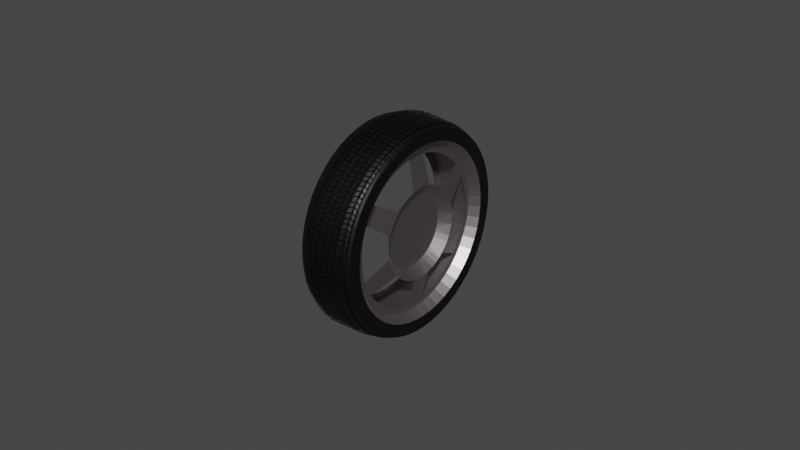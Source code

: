 # Source: wheel_1.blend  (saved by Blender 3.5.10; exported with 4.5.12 LTS)
import bpy
from mathutils import Matrix  # noqa: F401  (used for matrix-valued properties, if any)

bpy.ops.wm.read_factory_settings(use_empty=True)
scene = bpy.context.scene
scene.name = 'Scene'

# ---- collections
col_collection = bpy.data.collections.new('Collection'); scene.collection.children.link(col_collection)

# ---- materials (node trees are filled in below, after node groups)
mat_material = bpy.data.materials.new('Material')
mat_material.alpha_threshold = 0.0
mat_material.use_transparent_shadow = False
mat_material.roughness = 0.5
mat_material.line_color = (0.0, 0.0, 0.0, 1.0)
mat_material_001 = bpy.data.materials.new('Material.001')
mat_material_001.use_transparent_shadow = False

# ---- node groups
ng_auto_smooth = bpy.data.node_groups.new('Auto Smooth', 'GeometryNodeTree')
_s = ng_auto_smooth.interface.new_socket(name='Geometry', in_out='OUTPUT', socket_type='NodeSocketGeometry')
_s = ng_auto_smooth.interface.new_socket(name='Geometry', in_out='INPUT', socket_type='NodeSocketGeometry')
_s = ng_auto_smooth.interface.new_socket(name='Angle', in_out='INPUT', socket_type='NodeSocketFloat')
_s.subtype = 'ANGLE'
_s.min_value = 0.0
_s.max_value = 3.142
ng_auto_smooth.is_modifier = True
_N = ng_auto_smooth.nodes; _L = ng_auto_smooth.links
n0 = _N.new('NodeGroupOutput'); n0.name = 'Group Output'; n0.location = (480, -100)
n1 = _N.new('NodeGroupInput'); n1.name = 'Group Input'; n1.location = (-420, -300)
n2 = _N.new('NodeGroupInput'); n2.name = 'Group Input.001'; n2.location = (-60, -100)
n3 = _N.new('GeometryNodeSetShadeSmooth'); n3.name = 'Set Shade Smooth'; n3.location = (120, -100)
n3.domain = 'EDGE'
n4 = _N.new('GeometryNodeSetShadeSmooth'); n4.name = 'Set Shade Smooth.001'; n4.location = (300, -100)
n5 = _N.new('GeometryNodeInputMeshEdgeAngle'); n5.name = 'Edge Angle'; n5.location = (-420, -220)
n6 = _N.new('GeometryNodeInputEdgeSmooth'); n6.name = 'Is Edge Smooth'; n6.location = (-60, -160)
n7 = _N.new('GeometryNodeInputShadeSmooth'); n7.name = 'Is Face Smooth'; n7.location = (-240, -340)
n8 = _N.new('FunctionNodeBooleanMath'); n8.name = 'Boolean Math'; n8.location = (-60, -220)
n9 = _N.new('FunctionNodeCompare'); n9.name = 'Compare'; n9.location = (-240, -180)
n9.operation = 'LESS_EQUAL'
_L.new(n5.outputs[0], n9.inputs[0])
_L.new(n4.outputs[0], n0.inputs[0])
_L.new(n1.outputs[1], n9.inputs[1])
_L.new(n9.outputs[0], n8.inputs[0])
_L.new(n7.outputs[0], n8.inputs[1])
_L.new(n2.outputs[0], n3.inputs[0])
_L.new(n6.outputs[0], n3.inputs[1])
_L.new(n3.outputs[0], n4.inputs[0])
_L.new(n8.outputs[0], n3.inputs[2])
n0.is_active_output = True

# ---- material node trees
mat_material.use_nodes = True; mat_material.node_tree.nodes.clear()
_N = mat_material.node_tree.nodes; _L = mat_material.node_tree.links
n0 = _N.new('ShaderNodeOutputMaterial'); n0.name = 'Material Output'; n0.location = (300, 300)
n1 = _N.new('ShaderNodeBsdfPrincipled'); n1.name = 'Principled BSDF'; n1.location = (10, 300)
n1.distribution = 'GGX'
n1.subsurface_method = 'RANDOM_WALK_SKIN'
n1.inputs[0].default_value = (0.0, 0.0, 0.0, 1.0)
n1.inputs[3].default_value = 1.45
n1.inputs[27].default_value = (0.0, 0.0, 0.0, 1.0)
n1.inputs[28].default_value = 1.0
_L.new(n1.outputs[0], n0.inputs[0])
n0.is_active_output = True
mat_material_001.use_nodes = True; mat_material_001.node_tree.nodes.clear()
_N = mat_material_001.node_tree.nodes; _L = mat_material_001.node_tree.links
n0 = _N.new('ShaderNodeBsdfPrincipled'); n0.name = 'Principled BSDF'; n0.location = (10, 300)
n0.distribution = 'GGX'
n0.subsurface_method = 'RANDOM_WALK_SKIN'
n0.inputs[0].default_value = (0.4292, 0.3822, 0.3862, 1.0)
n0.inputs[1].default_value = 1.0
n0.inputs[2].default_value = 0.4457
n0.inputs[3].default_value = 1.45
n0.inputs[27].default_value = (0.0, 0.0, 0.0, 1.0)
n0.inputs[28].default_value = 1.0
n1 = _N.new('ShaderNodeOutputMaterial'); n1.name = 'Material Output'; n1.location = (300, 300)
_L.new(n0.outputs[0], n1.inputs[0])
n1.is_active_output = True

# ---- world
world_world = bpy.data.worlds.new('World'); scene.world = world_world
world_world.use_nodes = True; world_world.node_tree.nodes.clear()
_N = world_world.node_tree.nodes; _L = world_world.node_tree.links
n0 = _N.new('ShaderNodeOutputWorld'); n0.name = 'World Output'; n0.location = (300, 300)
n1 = _N.new('ShaderNodeBackground'); n1.name = 'Background'; n1.location = (10, 300)
n1.inputs[0].default_value = (0.05088, 0.05088, 0.05088, 1.0)
_L.new(n1.outputs[0], n0.inputs[0])
n0.is_active_output = True
world_world.color = (0.05088, 0.05088, 0.05088)
world_world.use_sun_shadow = False
world_world.sun_shadow_jitter_overblur = 0.0

# ---- meshes
me_cube = bpy.data.meshes.new('Cube')
me_cube.from_pydata([(2.788, 0.4424, 0.9611), (2.788, 0.08557, 0.9611), (0.09158, 0.08557, 1.0), (0.09158, 0.4424, 1.0), (0.6885, 0.1546, 1.0), (0.8406, 0.1546, 1.0), (0.8406, -0.2016, 1.0), (0.6885, -0.2016, 1.0), (2.038, 0.1546, 0.99), (2.188, 0.1546, 0.9859), (2.188, -0.2016, 0.9859), (2.038, -0.2016, 0.99), (1.639, 0.2904, 1.0), (1.24, 0.2904, 1.0), (1.24, -0.06585, 1.0), (1.639, -0.06585, 1.0), (1.506, 0.2904, 1.0), (1.373, 0.2904, 1.0), (1.373, -0.06585, 1.0), (1.506, -0.06585, 1.0)], [], [(13, 5, 6, 14), (4, 7, 2, 3), (0, 1, 10, 9), (8, 12, 15, 11), (17, 13, 14, 18), (12, 16, 19, 15)])
_uv = me_cube.uv_layers.new(name='UVMap')
_uv.uv.foreach_set('vector', [0.6968, 0.5, 0.7153, 0.5, 0.7153, 0.75, 0.6968, 0.75, 0.7223, 0.5, 0.7223, 0.75, 0.75, 0.75, 0.75, 0.5, 0.625, 0.5, 0.625, 0.75, 0.6528, 0.75, 0.6528, 0.5, 0.6598, 0.5, 0.6783, 0.5, 0.6783, 0.75, 0.6598, 0.75, 0.6906, 0.5, 0.6968, 0.5, 0.6968, 0.75, 0.6906, 0.75, 0.6783, 0.5, 0.6844, 0.5, 0.6844, 0.75, 0.6783, 0.75])
me_cube.materials.append(mat_material)
me_cube.use_mirror_vertex_groups = False
me_cube.update()
me_cube.normals_split_custom_set([tuple(v) for v in zip(*[iter([-1.048e-07, 0.0, 1.0, -1.048e-07, 0.0, 1.0, -1.048e-07, 0.0, 1.0, -1.048e-07, 0.0, 1.0, 0.0, 0.0, -1.0, 0.0, 0.0, -1.0, 0.0, 0.0, -1.0, 0.0, 0.0, -1.0, -0.04139, 0.0, -0.9991, -0.04139, 0.0, -0.9991, -0.04139, 0.0, -0.9991, -0.04139, 0.0, -0.9991, 0.02505, 0.0, 0.9997, 0.02505, 0.0, 0.9997, 0.02505, 0.0, 0.9997, 0.02505, 0.0, 0.9997, 0.0, 0.0, 1.0, 0.0, 0.0, 1.0, 0.0, 0.0, 1.0, 0.0, 0.0, 1.0, 0.0, 0.0, 1.0, 0.0, 0.0, 1.0, 0.0, 0.0, 1.0, 0.0, 0.0, 1.0])] * 3)])
me_circle = bpy.data.meshes.new('Circle')
me_circle.from_pydata([(0.05925, 0.9983, 0.32), (-0.06633, 0.9979, 0.32), (-0.1909, 0.9817, 0.32), (-0.3124, 0.9501, 0.32), (-0.429, 0.9035, 0.32), (-0.5389, 0.8426, 0.32), (-0.6402, 0.7685, 0.32), (-0.7315, 0.6822, 0.32), (-0.8112, 0.5852, 0.32), (-0.8781, 0.4789, 0.32), (-0.9312, 0.3651, 0.32), (-0.9696, 0.2455, 0.32), (-0.9927, 0.1221, 0.32), (-1.0, -0.003255, 0.32), (-0.9919, -0.1286, 0.32), (-0.968, -0.2518, 0.32), (-0.9287, -0.3711, 0.32), (-0.8749, -0.4846, 0.32), (-0.8073, -0.5904, 0.32), (-0.7269, -0.6869, 0.32), (-0.635, -0.7726, 0.32), (-0.5332, -0.846, 0.32), (-0.423, -0.9062, 0.32), (-0.306, -0.952, 0.32), (-0.1843, -0.9828, 0.32), (-0.05966, -0.9981, 0.32), (0.06592, -0.9977, 0.32), (0.1905, -0.9816, 0.32), (0.312, -0.9499, 0.32), (0.4286, -0.9033, 0.32), (0.5384, -0.8424, 0.32), (0.6398, -0.7683, 0.32), (0.731, -0.682, 0.32), (0.8108, -0.585, 0.32), (0.8777, -0.4787, 0.32), (0.9308, -0.3649, 0.32), (0.9692, -0.2454, 0.32), (0.9923, -0.1219, 0.32), (0.9998, 0.003436, 0.32), (0.9915, 0.1287, 0.32), (0.9675, 0.252, 0.32), (0.9283, 0.3713, 0.32), (0.8745, 0.4848, 0.32), (0.8068, 0.5906, 0.32), (0.7265, 0.6871, 0.32), (0.6346, 0.7727, 0.32), (0.5328, 0.8462, 0.32), (0.4225, 0.9063, 0.32), (0.3056, 0.9522, 0.32), (0.1839, 0.983, 0.32), (0.0579, 0.9279, 0.2089), (-0.05796, 0.9275, 0.2089), (-0.1729, 0.9126, 0.2089), (-0.285, 0.8834, 0.2089), (-0.3926, 0.8404, 0.2089), (-0.4939, 0.7842, 0.2089), (-0.5874, 0.7158, 0.2089), (-0.6716, 0.6362, 0.2089), (-0.7452, 0.5467, 0.2089), (-0.8069, 0.4487, 0.2089), (-0.8559, 0.3437, 0.2089), (-0.8913, 0.2333, 0.2089), (-0.9127, 0.1195, 0.2089), (-0.9195, 0.003809, 0.2089), (-0.9119, -0.1118, 0.2089), (-0.8898, -0.2255, 0.2089), (-0.8536, -0.3356, 0.2089), (-0.8039, -0.4403, 0.2089), (-0.7415, -0.5379, 0.2089), (-0.6674, -0.6269, 0.2089), (-0.5827, -0.7059, 0.2089), (-0.4887, -0.7737, 0.2089), (-0.387, -0.8292, 0.2089), (-0.2791, -0.8715, 0.2089), (-0.1668, -0.8999, 0.2089), (-0.0518, -0.9141, 0.2089), (0.06406, -0.9137, 0.2089), (0.179, -0.8988, 0.2089), (0.2911, -0.8696, 0.2089), (0.3987, -0.8266, 0.2089), (0.5, -0.7704, 0.2089), (0.5935, -0.702, 0.2089), (0.6777, -0.6224, 0.2089), (0.7513, -0.5329, 0.2089), (0.813, -0.4349, 0.2089), (0.862, -0.3299, 0.2089), (0.8974, -0.2196, 0.2089), (0.9188, -0.1057, 0.2089), (0.9256, 0.009981, 0.2089), (0.918, 0.1256, 0.2089), (0.8959, 0.2393, 0.2089), (0.8597, 0.3494, 0.2089), (0.81, 0.4541, 0.2089), (0.7476, 0.5517, 0.2089), (0.6735, 0.6407, 0.2089), (0.5888, 0.7197, 0.2089), (0.4948, 0.7875, 0.2089), (0.3931, 0.843, 0.2089), (0.2852, 0.8853, 0.2089), (0.1729, 0.9137, 0.2089), (0.05366, 0.8567, 0.2089), (-0.05325, 0.8564, 0.2089), (-0.1593, 0.8426, 0.2089), (-0.2627, 0.8157, 0.2089), (-0.362, 0.776, 0.2089), (-0.4555, 0.7242, 0.2089), (-0.5418, 0.661, 0.2089), (-0.6195, 0.5876, 0.2089), (-0.6874, 0.505, 0.2089), (-0.7444, 0.4145, 0.2089), (-0.7896, 0.3176, 0.2089), (-0.8223, 0.2159, 0.2089), (-0.8419, 0.1108, 0.2089), (-0.8483, 0.004047, 0.2089), (-0.8412, -0.1026, 0.2089), (-0.8208, -0.2076, 0.2089), (-0.7875, -0.3092, 0.2089), (-0.7416, -0.4057, 0.2089), (-0.684, -0.4958, 0.2089), (-0.6156, -0.578, 0.2089), (-0.5374, -0.6509, 0.2089), (-0.4507, -0.7134, 0.2089), (-0.3569, -0.7646, 0.2089), (-0.2573, -0.8037, 0.2089), (-0.1537, -0.8299, 0.2089), (-0.04757, -0.8429, 0.2089), (0.05934, -0.8426, 0.2089), (0.1654, -0.8288, 0.2089), (0.2688, -0.8019, 0.2089), (0.3681, -0.7622, 0.2089), (0.4616, -0.7104, 0.2089), (0.5479, -0.6473, 0.2089), (0.6256, -0.5738, 0.2089), (0.6935, -0.4912, 0.2089), (0.7505, -0.4007, 0.2089), (0.7956, -0.3039, 0.2089), (0.8283, -0.2021, 0.2089), (0.848, -0.09698, 0.2089), (0.8544, 0.009743, 0.2089), (0.8473, 0.1164, 0.2089), (0.8269, 0.2214, 0.2089), (0.7936, 0.3229, 0.2089), (0.7477, 0.4195, 0.2089), (0.6901, 0.5096, 0.2089), (0.6217, 0.5918, 0.2089), (0.5435, 0.6647, 0.2089), (0.4568, 0.7272, 0.2089), (0.363, 0.7784, 0.2089), (0.2634, 0.8174, 0.2089), (0.1598, 0.8437, 0.2089), (0.031, 0.524, 0.2901), (-0.03491, 0.5238, 0.2901), (-0.1003, 0.5153, 0.2901), (-0.164, 0.4987, 0.2901), (-0.2252, 0.4742, 0.2901), (-0.2829, 0.4423, 0.2901), (-0.3361, 0.4033, 0.2901), (-0.384, 0.3581, 0.2901), (-0.4258, 0.3071, 0.2901), (-0.4609, 0.2514, 0.2901), (-0.4888, 0.1917, 0.2901), (-0.509, 0.1289, 0.2901), (-0.5211, 0.06412, 0.2901), (-0.525, -0.001665, 0.2901), (-0.5207, -0.06743, 0.2901), (-0.5081, -0.1321, 0.2901), (-0.4875, -0.1947, 0.2901), (-0.4593, -0.2543, 0.2901), (-0.4238, -0.3098, 0.2901), (-0.3816, -0.3604, 0.2901), (-0.3334, -0.4054, 0.2901), (-0.2799, -0.444, 0.2901), (-0.2221, -0.4755, 0.2901), (-0.1607, -0.4996, 0.2901), (-0.09682, -0.5157, 0.2901), (-0.03141, -0.5238, 0.2901), (0.0345, -0.5236, 0.2901), (0.09986, -0.5151, 0.2901), (0.1636, -0.4985, 0.2901), (0.2248, -0.474, 0.2901), (0.2825, -0.4421, 0.2901), (0.3357, -0.4032, 0.2901), (0.3836, -0.3579, 0.2901), (0.4254, -0.307, 0.2901), (0.4605, -0.2512, 0.2901), (0.4884, -0.1915, 0.2901), (0.5086, -0.1287, 0.2901), (0.5207, -0.06394, 0.2901), (0.5246, 0.001846, 0.2901), (0.5202, 0.06761, 0.2901), (0.5077, 0.1323, 0.2901), (0.4871, 0.1949, 0.2901), (0.4588, 0.2545, 0.2901), (0.4233, 0.31, 0.2901), (0.3812, 0.3606, 0.2901), (0.333, 0.4056, 0.2901), (0.2795, 0.4441, 0.2901), (0.2217, 0.4757, 0.2901), (0.1603, 0.4998, 0.2901), (0.09641, 0.5159, 0.2901), (0.02313, 0.4133, 0.1811), (-0.02885, 0.413, 0.1811), (-0.08038, 0.4061, 0.1811), (-0.1306, 0.3928, 0.1811), (-0.1788, 0.3733, 0.1811), (-0.2242, 0.348, 0.1811), (-0.2661, 0.3171, 0.1811), (-0.3037, 0.2813, 0.1811), (-0.3366, 0.241, 0.1811), (-0.3641, 0.1969, 0.1811), (-0.3859, 0.1497, 0.1811), (-0.4017, 0.1002, 0.1811), (-0.411, 0.04904, 0.1811), (-0.4139, -0.002868, 0.1811), (-0.4103, -0.05473, 0.1811), (-0.4002, -0.1057, 0.1811), (-0.3838, -0.1551, 0.1811), (-0.3614, -0.2019, 0.1811), (-0.3332, -0.2456, 0.1811), (-0.2998, -0.2855, 0.1811), (-0.2617, -0.3208, 0.1811), (-0.2194, -0.351, 0.1811), (-0.1737, -0.3758, 0.1811), (-0.1252, -0.3946, 0.1811), (-0.07475, -0.4072, 0.1811), (-0.02313, -0.4133, 0.1811), (0.02885, -0.413, 0.1811), (0.08038, -0.4061, 0.1811), (0.1306, -0.3928, 0.1811), (0.1788, -0.3733, 0.1811), (0.2242, -0.348, 0.1811), (0.2661, -0.3171, 0.1811), (0.3037, -0.2813, 0.1811), (0.3366, -0.241, 0.1811), (0.3641, -0.1969, 0.1811), (0.3859, -0.1497, 0.1811), (0.4017, -0.1002, 0.1811), (0.411, -0.04904, 0.1811), (0.4139, 0.002868, 0.1811), (0.4103, 0.05473, 0.1811), (0.4002, 0.1057, 0.1811), (0.3838, 0.1551, 0.1811), (0.3614, 0.2019, 0.1811), (0.3332, 0.2456, 0.1811), (0.2998, 0.2855, 0.1811), (0.2617, 0.3208, 0.1811), (0.2194, 0.351, 0.1811), (0.1737, 0.3758, 0.1811), (0.1252, 0.3946, 0.1811), (0.07475, 0.4072, 0.1811), (0.05925, 0.9983, -0.3173), (-0.06633, 0.9979, -0.3173), (-0.1909, 0.9817, -0.3173), (-0.3124, 0.9501, -0.3173), (-0.429, 0.9035, -0.3173), (-0.5389, 0.8426, -0.3173), (-0.6402, 0.7685, -0.3173), (-0.7315, 0.6822, -0.3173), (-0.8112, 0.5852, -0.3173), (-0.8781, 0.4789, -0.3173), (-0.9312, 0.3651, -0.3173), (-0.9696, 0.2455, -0.3173), (-0.9927, 0.1221, -0.3173), (-1.0, -0.003255, -0.3173), (-0.9919, -0.1286, -0.3173), (-0.968, -0.2518, -0.3173), (-0.9287, -0.3711, -0.3173), (-0.8749, -0.4846, -0.3173), (-0.8073, -0.5904, -0.3173), (-0.7269, -0.6869, -0.3173), (-0.635, -0.7726, -0.3173), (-0.5332, -0.846, -0.3173), (-0.423, -0.9062, -0.3173), (-0.306, -0.952, -0.3173), (-0.1843, -0.9828, -0.3173), (-0.05966, -0.9981, -0.3173), (0.06592, -0.9977, -0.3173), (0.1905, -0.9816, -0.3173), (0.312, -0.9499, -0.3173), (0.4286, -0.9033, -0.3173), (0.5384, -0.8424, -0.3173), (0.6398, -0.7683, -0.3173), (0.731, -0.682, -0.3173), (0.8108, -0.585, -0.3173), (0.8777, -0.4787, -0.3173), (0.9308, -0.3649, -0.3173), (0.9692, -0.2454, -0.3173), (0.9923, -0.1219, -0.3173), (0.9998, 0.003436, -0.3173), (0.9915, 0.1287, -0.3173), (0.9675, 0.252, -0.3173), (0.9283, 0.3713, -0.3173), (0.8745, 0.4848, -0.3173), (0.8068, 0.5906, -0.3173), (0.7265, 0.6871, -0.3173), (0.6346, 0.7727, -0.3173), (0.5328, 0.8462, -0.3173), (0.4225, 0.9063, -0.3173), (0.3056, 0.9522, -0.3173), (0.1839, 0.983, -0.3173), (0.0579, 0.9279, -0.2063), (-0.05796, 0.9275, -0.2063), (-0.1729, 0.9126, -0.2063), (-0.285, 0.8834, -0.2063), (-0.3926, 0.8404, -0.2063), (-0.4939, 0.7842, -0.2063), (-0.5874, 0.7158, -0.2063), (-0.6716, 0.6362, -0.2063), (-0.7452, 0.5467, -0.2063), (-0.8069, 0.4487, -0.2063), (-0.8559, 0.3437, -0.2063), (-0.8913, 0.2333, -0.2063), (-0.9127, 0.1195, -0.2063), (-0.9195, 0.003809, -0.2063), (-0.9119, -0.1118, -0.2063), (-0.8898, -0.2255, -0.2063), (-0.8536, -0.3356, -0.2063), (-0.8039, -0.4403, -0.2063), (-0.7415, -0.5379, -0.2063), (-0.6674, -0.6269, -0.2063), (-0.5827, -0.7059, -0.2063), (-0.4887, -0.7737, -0.2063), (-0.387, -0.8292, -0.2063), (-0.2791, -0.8715, -0.2063), (-0.1668, -0.8999, -0.2063), (-0.0518, -0.9141, -0.2063), (0.06406, -0.9137, -0.2063), (0.179, -0.8988, -0.2063), (0.2911, -0.8696, -0.2063), (0.3987, -0.8266, -0.2063), (0.5, -0.7704, -0.2063), (0.5935, -0.702, -0.2063), (0.6777, -0.6224, -0.2063), (0.7513, -0.5329, -0.2063), (0.813, -0.4349, -0.2063), (0.862, -0.3299, -0.2063), (0.8974, -0.2196, -0.2063), (0.9188, -0.1057, -0.2063), (0.9256, 0.009981, -0.2063), (0.918, 0.1256, -0.2063), (0.8959, 0.2393, -0.2063), (0.8597, 0.3494, -0.2063), (0.81, 0.4541, -0.2063), (0.7476, 0.5517, -0.2063), (0.6735, 0.6407, -0.2063), (0.5888, 0.7197, -0.2063), (0.4948, 0.7875, -0.2063), (0.3931, 0.843, -0.2063), (0.2852, 0.8853, -0.2063), (0.1729, 0.9137, -0.2063), (0.05366, 0.8567, -0.2063), (-0.05325, 0.8564, -0.2063), (-0.1593, 0.8426, -0.2063), (-0.2627, 0.8157, -0.2063), (-0.362, 0.776, -0.2063), (-0.4555, 0.7242, -0.2063), (-0.5418, 0.661, -0.2063), (-0.6195, 0.5876, -0.2063), (-0.6874, 0.505, -0.2063), (-0.7444, 0.4145, -0.2063), (-0.7896, 0.3176, -0.2063), (-0.8223, 0.2159, -0.2063), (-0.8419, 0.1108, -0.2063), (-0.8483, 0.004047, -0.2063), (-0.8412, -0.1026, -0.2063), (-0.8208, -0.2076, -0.2063), (-0.7875, -0.3092, -0.2063), (-0.7416, -0.4057, -0.2063), (-0.684, -0.4958, -0.2063), (-0.6156, -0.578, -0.2063), (-0.5374, -0.6509, -0.2063), (-0.4507, -0.7134, -0.2063), (-0.3569, -0.7646, -0.2063), (-0.2573, -0.8037, -0.2063), (-0.1537, -0.8299, -0.2063), (-0.04757, -0.8429, -0.2063), (0.05934, -0.8426, -0.2063), (0.1654, -0.8288, -0.2063), (0.2688, -0.8019, -0.2063), (0.3681, -0.7622, -0.2063), (0.4616, -0.7104, -0.2063), (0.5479, -0.6473, -0.2063), (0.6256, -0.5738, -0.2063), (0.6935, -0.4912, -0.2063), (0.7505, -0.4007, -0.2063), (0.7956, -0.3039, -0.2063), (0.8283, -0.2021, -0.2063), (0.848, -0.09698, -0.2063), (0.8544, 0.009743, -0.2063), (0.8473, 0.1164, -0.2063), (0.8269, 0.2214, -0.2063), (0.7936, 0.3229, -0.2063), (0.7477, 0.4195, -0.2063), (0.6901, 0.5096, -0.2063), (0.6217, 0.5918, -0.2063), (0.5435, 0.6647, -0.2063), (0.4568, 0.7272, -0.2063), (0.363, 0.7784, -0.2063), (0.2634, 0.8174, -0.2063), (0.1598, 0.8437, -0.2063)], [], [(13, 63, 62, 12), (40, 90, 89, 39), (27, 77, 76, 26), (14, 64, 63, 13), (41, 91, 90, 40), (1, 51, 50, 0), (28, 78, 77, 27), (15, 65, 64, 14), (42, 92, 91, 41), (2, 52, 51, 1), (29, 79, 78, 28), (16, 66, 65, 15), (43, 93, 92, 42), (3, 53, 52, 2), (30, 80, 79, 29), (17, 67, 66, 16), (44, 94, 93, 43), (4, 54, 53, 3), (31, 81, 80, 30), (18, 68, 67, 17), (45, 95, 94, 44), (5, 55, 54, 4), (32, 82, 81, 31), (19, 69, 68, 18), (46, 96, 95, 45), (6, 56, 55, 5), (33, 83, 82, 32), (20, 70, 69, 19), (47, 97, 96, 46), (7, 57, 56, 6), (34, 84, 83, 33), (21, 71, 70, 20), (48, 98, 97, 47), (8, 58, 57, 7), (35, 85, 84, 34), (22, 72, 71, 21), (49, 99, 98, 48), (9, 59, 58, 8), (36, 86, 85, 35), (23, 73, 72, 22), (0, 50, 99, 49), (10, 60, 59, 9), (37, 87, 86, 36), (24, 74, 73, 23), (11, 61, 60, 10), (38, 88, 87, 37), (25, 75, 74, 24), (12, 62, 61, 11), (39, 89, 88, 38), (26, 76, 75, 25), (80, 130, 129, 79), (67, 117, 116, 66), (94, 144, 143, 93), (54, 104, 103, 53), (81, 131, 130, 80), (68, 118, 117, 67), (95, 145, 144, 94), (55, 105, 104, 54), (82, 132, 131, 81), (69, 119, 118, 68), (96, 146, 145, 95), (56, 106, 105, 55), (83, 133, 132, 82), (70, 120, 119, 69), (97, 147, 146, 96), (57, 107, 106, 56), (84, 134, 133, 83), (71, 121, 120, 70), (98, 148, 147, 97), (58, 108, 107, 57), (85, 135, 134, 84), (72, 122, 121, 71), (99, 149, 148, 98), (59, 109, 108, 58), (86, 136, 135, 85), (73, 123, 122, 72), (50, 100, 149, 99), (60, 110, 109, 59), (87, 137, 136, 86), (74, 124, 123, 73), (61, 111, 110, 60), (88, 138, 137, 87), (75, 125, 124, 74), (62, 112, 111, 61), (89, 139, 138, 88), (76, 126, 125, 75), (63, 113, 112, 62), (90, 140, 139, 89), (77, 127, 126, 76), (64, 114, 113, 63), (91, 141, 140, 90), (51, 101, 100, 50), (78, 128, 127, 77), (65, 115, 114, 64), (92, 142, 141, 91), (52, 102, 101, 51), (79, 129, 128, 78), (66, 116, 115, 65), (93, 143, 142, 92), (53, 103, 102, 52), (186, 137, 138, 139, 190, 189, 188, 187), (194, 145, 146, 147, 198, 197, 196, 195), (153, 104, 105, 106, 157, 156, 155, 154), (161, 112, 113, 114, 165, 164, 163, 162), (169, 120, 121, 122, 173, 172, 171, 170), (177, 128, 129, 130, 181, 180, 179, 178), (187, 188, 189, 239, 238, 237), (239, 189, 190, 191, 241, 240), (191, 192, 193, 243, 242, 241), (243, 193, 194, 195, 245, 244), (195, 196, 197, 247, 246, 245), (247, 197, 198, 199, 249, 248), (150, 151, 201, 200, 249, 199), (151, 152, 153, 203, 202, 201), (153, 154, 155, 205, 204, 203), (155, 156, 157, 207, 206, 205), (157, 158, 159, 209, 208, 207), (159, 160, 161, 211, 210, 209), (161, 162, 163, 213, 212, 211), (163, 164, 165, 215, 214, 213), (165, 166, 167, 217, 216, 215), (167, 168, 169, 219, 218, 217), (169, 170, 171, 221, 220, 219), (171, 172, 173, 223, 222, 221), (173, 174, 175, 225, 224, 223), (175, 176, 177, 227, 226, 225), (177, 178, 179, 229, 228, 227), (179, 180, 181, 231, 230, 229), (181, 182, 183, 233, 232, 231), (183, 184, 185, 235, 234, 233), (235, 185, 186, 187, 237, 236), (201, 202, 203, 204, 205, 206, 207, 208, 209, 210, 211, 212, 213, 214, 215, 216, 217, 218, 219, 220, 221, 222, 223, 224, 225, 226, 227, 228, 229, 230, 231, 232, 233, 234, 235, 236, 237, 238, 239, 240, 241, 242, 243, 244, 245, 246, 247, 248, 249, 200), (263, 262, 312, 313), (290, 289, 339, 340), (277, 276, 326, 327), (264, 263, 313, 314), (291, 290, 340, 341), (251, 250, 300, 301), (278, 277, 327, 328), (265, 264, 314, 315), (292, 291, 341, 342), (252, 251, 301, 302), (279, 278, 328, 329), (266, 265, 315, 316), (293, 292, 342, 343), (253, 252, 302, 303), (280, 279, 329, 330), (267, 266, 316, 317), (294, 293, 343, 344), (254, 253, 303, 304), (281, 280, 330, 331), (268, 267, 317, 318), (295, 294, 344, 345), (255, 254, 304, 305), (282, 281, 331, 332), (269, 268, 318, 319), (296, 295, 345, 346), (256, 255, 305, 306), (283, 282, 332, 333), (270, 269, 319, 320), (297, 296, 346, 347), (257, 256, 306, 307), (284, 283, 333, 334), (271, 270, 320, 321), (298, 297, 347, 348), (258, 257, 307, 308), (285, 284, 334, 335), (272, 271, 321, 322), (299, 298, 348, 349), (259, 258, 308, 309), (286, 285, 335, 336), (273, 272, 322, 323), (250, 299, 349, 300), (260, 259, 309, 310), (287, 286, 336, 337), (274, 273, 323, 324), (261, 260, 310, 311), (288, 287, 337, 338), (275, 274, 324, 325), (262, 261, 311, 312), (289, 288, 338, 339), (276, 275, 325, 326), (330, 329, 379, 380), (317, 316, 366, 367), (344, 343, 393, 394), (304, 303, 353, 354), (331, 330, 380, 381), (318, 317, 367, 368), (345, 344, 394, 395), (305, 304, 354, 355), (332, 331, 381, 382), (319, 318, 368, 369), (346, 345, 395, 396), (306, 305, 355, 356), (333, 332, 382, 383), (320, 319, 369, 370), (347, 346, 396, 397), (307, 306, 356, 357), (334, 333, 383, 384), (321, 320, 370, 371), (348, 347, 397, 398), (308, 307, 357, 358), (335, 334, 384, 385), (322, 321, 371, 372), (349, 348, 398, 399), (309, 308, 358, 359), (336, 335, 385, 386), (323, 322, 372, 373), (300, 349, 399, 350), (310, 309, 359, 360), (337, 336, 386, 387), (324, 323, 373, 374), (311, 310, 360, 361), (338, 337, 387, 388), (325, 324, 374, 375), (312, 311, 361, 362), (339, 338, 388, 389), (326, 325, 375, 376), (313, 312, 362, 363), (340, 339, 389, 390), (327, 326, 376, 377), (314, 313, 363, 364), (341, 340, 390, 391), (301, 300, 350, 351), (328, 327, 377, 378), (315, 314, 364, 365), (342, 341, 391, 392), (302, 301, 351, 352), (329, 328, 378, 379), (316, 315, 365, 366), (343, 342, 392, 393), (303, 302, 352, 353), (72, 322, 321, 71), (71, 321, 320, 70), (70, 320, 319, 69), (69, 319, 318, 68), (68, 318, 317, 67), (67, 317, 316, 66), (66, 316, 315, 65), (65, 315, 314, 64), (64, 314, 313, 63), (63, 313, 312, 62), (62, 312, 311, 61), (61, 311, 310, 60), (60, 310, 309, 59), (59, 309, 308, 58), (58, 308, 307, 57), (57, 307, 306, 56), (56, 306, 305, 55), (55, 305, 304, 54), (54, 304, 303, 53), (53, 303, 302, 52), (52, 302, 301, 51), (51, 301, 300, 50), (50, 300, 349, 99), (99, 349, 348, 98), (98, 348, 347, 97), (97, 347, 346, 96), (96, 346, 345, 95), (95, 345, 344, 94), (73, 323, 322, 72), (74, 324, 323, 73), (75, 325, 324, 74), (76, 326, 325, 75), (77, 327, 326, 76), (78, 328, 327, 77), (79, 329, 328, 78), (80, 330, 329, 79), (81, 331, 330, 80), (82, 332, 331, 81), (83, 333, 332, 82), (84, 334, 333, 83), (85, 335, 334, 84), (86, 336, 335, 85), (87, 337, 336, 86), (88, 338, 337, 87), (89, 339, 338, 88), (90, 340, 339, 89), (91, 341, 340, 90), (92, 342, 341, 91), (93, 343, 342, 92), (94, 344, 343, 93)])
_uv = me_circle.uv_layers.new(name='UVMap')
_uv.uv.foreach_set('vector', [0.0, 0.0, 0.0, 0.0, 0.0, 0.0, 0.0, 0.0, 0.0, 0.0, 0.0, 0.0, 0.0, 0.0, 0.0, 0.0, 0.0, 0.0, 0.0, 0.0, 0.0, 0.0, 0.0, 0.0, 0.0, 0.0, 0.0, 0.0, 0.0, 0.0, 0.0, 0.0, 0.0, 0.0, 0.0, 0.0, 0.0, 0.0, 0.0, 0.0, 0.0, 0.0, 0.0, 0.0, 0.0, 0.0, 0.0, 0.0, 0.0, 0.0, 0.0, 0.0, 0.0, 0.0, 0.0, 0.0, 0.0, 0.0, 0.0, 0.0, 0.0, 0.0, 0.0, 0.0, 0.0, 0.0, 0.0, 0.0, 0.0, 0.0, 0.0, 0.0, 0.0, 0.0, 0.0, 0.0, 0.0, 0.0, 0.0, 0.0, 0.0, 0.0, 0.0, 0.0, 0.0, 0.0, 0.0, 0.0, 0.0, 0.0, 0.0, 0.0, 0.0, 0.0, 0.0, 0.0, 0.0, 0.0, 0.0, 0.0, 0.0, 0.0, 0.0, 0.0, 0.0, 0.0, 0.0, 0.0, 0.0, 0.0, 0.0, 0.0, 0.0, 0.0, 0.0, 0.0, 0.0, 0.0, 0.0, 0.0, 0.0, 0.0, 0.0, 0.0, 0.0, 0.0, 0.0, 0.0, 0.0, 0.0, 0.0, 0.0, 0.0, 0.0, 0.0, 0.0, 0.0, 0.0, 0.0, 0.0, 0.0, 0.0, 0.0, 0.0, 0.0, 0.0, 0.0, 0.0, 0.0, 0.0, 0.0, 0.0, 0.0, 0.0, 0.0, 0.0, 0.0, 0.0, 0.0, 0.0, 0.0, 0.0, 0.0, 0.0, 0.0, 0.0, 0.0, 0.0, 0.0, 0.0, 0.0, 0.0, 0.0, 0.0, 0.0, 0.0, 0.0, 0.0, 0.0, 0.0, 0.0, 0.0, 0.0, 0.0, 0.0, 0.0, 0.0, 0.0, 0.0, 0.0, 0.0, 0.0, 0.0, 0.0, 0.0, 0.0, 0.0, 0.0, 0.0, 0.0, 0.0, 0.0, 0.0, 0.0, 0.0, 0.0, 0.0, 0.0, 0.0, 0.0, 0.0, 0.0, 0.0, 0.0, 0.0, 0.0, 0.0, 0.0, 0.0, 0.0, 0.0, 0.0, 0.0, 0.0, 0.0, 0.0, 0.0, 0.0, 0.0, 0.0, 0.0, 0.0, 0.0, 0.0, 0.0, 0.0, 0.0, 0.0, 0.0, 0.0, 0.0, 0.0, 0.0, 0.0, 0.0, 0.0, 0.0, 0.0, 0.0, 0.0, 0.0, 0.0, 0.0, 0.0, 0.0, 0.0, 0.0, 0.0, 0.0, 0.0, 0.0, 0.0, 0.0, 0.0, 0.0, 0.0, 0.0, 0.0, 0.0, 0.0, 0.0, 0.0, 0.0, 0.0, 0.0, 0.0, 0.0, 0.0, 0.0, 0.0, 0.0, 0.0, 0.0, 0.0, 0.0, 0.0, 0.0, 0.0, 0.0, 0.0, 0.0, 0.0, 0.0, 0.0, 0.0, 0.0, 0.0, 0.0, 0.0, 0.0, 0.0, 0.0, 0.0, 0.0, 0.0, 0.0, 0.0, 0.0, 0.0, 0.0, 0.0, 0.0, 0.0, 0.0, 0.0, 0.0, 0.0, 0.0, 0.0, 0.0, 0.0, 0.0, 0.0, 0.0, 0.0, 0.0, 0.0, 0.0, 0.0, 0.0, 0.0, 0.0, 0.0, 0.0, 0.0, 0.0, 0.0, 0.0, 0.0, 0.0, 0.0, 0.0, 0.0, 0.0, 0.0, 0.0, 0.0, 0.0, 0.0, 0.0, 0.0, 0.0, 0.0, 0.0, 0.0, 0.0, 0.0, 0.0, 0.0, 0.0, 0.0, 0.0, 0.0, 0.0, 0.0, 0.0, 0.0, 0.0, 0.0, 0.0, 0.0, 0.0, 0.0, 0.0, 0.0, 0.0, 0.0, 0.0, 0.0, 0.0, 0.0, 0.0, 0.0, 0.0, 0.0, 0.0, 0.0, 0.0, 0.0, 0.0, 0.0, 0.0, 0.0, 0.0, 0.0, 0.0, 0.0, 0.0, 0.0, 0.0, 0.0, 0.0, 0.0, 0.0, 0.0, 0.0, 0.0, 0.0, 0.0, 0.0, 0.0, 0.0, 0.0, 0.0, 0.0, 0.0, 0.0, 0.0, 0.0, 0.0, 0.0, 0.0, 0.0, 0.0, 0.0, 0.0, 0.0, 0.0, 0.0, 0.0, 0.0, 0.0, 0.0, 0.0, 0.0, 0.0, 0.0, 0.0, 0.0, 0.0, 0.0, 0.0, 0.0, 0.0, 0.0, 0.0, 0.0, 0.0, 0.0, 0.0, 0.0, 0.0, 0.0, 0.0, 0.0, 0.0, 0.0, 0.0, 0.0, 0.0, 0.0, 0.0, 0.0, 0.0, 0.0, 0.0, 0.0, 0.0, 0.0, 0.0, 0.0, 0.0, 0.0, 0.0, 0.0, 0.0, 0.0, 0.0, 0.0, 0.0, 0.0, 0.0, 0.0, 0.0, 0.0, 0.0, 0.0, 0.0, 0.0, 0.0, 0.0, 0.0, 0.0, 0.0, 0.0, 0.0, 0.0, 0.0, 0.0, 0.0, 0.0, 0.0, 0.0, 0.0, 0.0, 0.0, 0.0, 0.0, 0.0, 0.0, 0.0, 0.0, 0.0, 0.0, 0.0, 0.0, 0.0, 0.0, 0.0, 0.0, 0.0, 0.0, 0.0, 0.0, 0.0, 0.0, 0.0, 0.0, 0.0, 0.0, 0.0, 0.0, 0.0, 0.0, 0.0, 0.0, 0.0, 0.0, 0.0, 0.0, 0.0, 0.0, 0.0, 0.0, 0.0, 0.0, 0.0, 0.0, 0.0, 0.0, 0.0, 0.0, 0.0, 0.0, 0.0, 0.0, 0.0, 0.0, 0.0, 0.0, 0.0, 0.0, 0.0, 0.0, 0.0, 0.0, 0.0, 0.0, 0.0, 0.0, 0.0, 0.0, 0.0, 0.0, 0.0, 0.0, 0.0, 0.0, 0.0, 0.0, 0.0, 0.0, 0.0, 0.0, 0.0, 0.0, 0.0, 0.0, 0.0, 0.0, 0.0, 0.0, 0.0, 0.0, 0.0, 0.0, 0.0, 0.0, 0.0, 0.0, 0.0, 0.0, 0.0, 0.0, 0.0, 0.0, 0.0, 0.0, 0.0, 0.0, 0.0, 0.0, 0.0, 0.0, 0.0, 0.0, 0.0, 0.0, 0.0, 0.0, 0.0, 0.0, 0.0, 0.0, 0.0, 0.0, 0.0, 0.0, 0.0, 0.0, 0.0, 0.0, 0.0, 0.0, 0.0, 0.0, 0.0, 0.0, 0.0, 0.0, 0.0, 0.0, 0.0, 0.0, 0.0, 0.0, 0.0, 0.0, 0.0, 0.0, 0.0, 0.0, 0.0, 0.0, 0.0, 0.0, 0.0, 0.0, 0.0, 0.0, 0.0, 0.0, 0.0, 0.0, 0.0, 0.0, 0.0, 0.0, 0.0, 0.0, 0.0, 0.0, 0.0, 0.0, 0.0, 0.0, 0.0, 0.0, 0.0, 0.0, 0.0, 0.0, 0.0, 0.0, 0.0, 0.0, 0.0, 0.0, 0.0, 0.0, 0.0, 0.0, 0.0, 0.0, 0.0, 0.0, 0.0, 0.0, 0.0, 0.0, 0.0, 0.0, 0.0, 0.0, 0.0, 0.0, 0.0, 0.0, 0.0, 0.0, 0.0, 0.0, 0.0, 0.0, 0.0, 0.0, 0.0, 0.0, 0.0, 0.0, 0.0, 0.0, 0.0, 0.0, 0.0, 0.0, 0.0, 0.0, 0.0, 0.0, 0.0, 0.0, 0.0, 0.0, 0.0, 0.0, 0.0, 0.0, 0.0, 0.0, 0.0, 0.0, 0.0, 0.0, 0.0, 0.0, 0.0, 0.0, 0.0, 0.0, 0.0, 0.0, 0.0, 0.0, 0.0, 0.0, 0.0, 0.0, 0.0, 0.0, 0.0, 0.0, 0.0, 0.0, 0.0, 0.0, 0.0, 0.0, 0.0, 0.0, 0.0, 0.0, 0.0, 0.0, 0.0, 0.0, 0.0, 0.0, 0.0, 0.0, 0.0, 0.0, 0.0, 0.0, 0.0, 0.0, 0.0, 0.0, 0.0, 0.0, 0.0, 0.0, 0.0, 0.0, 0.0, 0.0, 0.0, 0.0, 0.0, 0.0, 0.0, 0.0, 0.0, 0.0, 0.0, 0.0, 0.0, 0.0, 0.0, 0.0, 0.0, 0.0, 0.0, 0.0, 0.0, 0.0, 0.0, 0.0, 0.0, 0.0, 0.0, 0.0, 0.0, 0.0, 0.0, 0.0, 0.0, 0.0, 0.0, 0.0, 0.0, 0.0, 0.0, 0.0, 0.0, 0.0, 0.0, 0.0, 0.0, 0.0, 0.0, 0.0, 0.0, 0.0, 0.0, 0.0, 0.0, 0.0, 0.0, 0.0, 0.0, 0.0, 0.0, 0.0, 0.0, 0.0, 0.0, 0.0, 0.0, 0.0, 0.0, 0.0, 0.0, 0.0, 0.0, 0.0, 0.0, 0.0, 0.0, 0.0, 0.0, 0.0, 0.0, 0.0, 0.0, 0.0, 0.0, 0.0, 0.0, 0.0, 0.0, 0.0, 0.0, 0.0, 0.0, 0.0, 0.0, 0.0, 0.0, 0.0, 0.0, 0.0, 0.0, 0.0, 0.0, 0.0, 0.0, 0.0, 0.0, 0.0, 0.0, 0.0, 0.0, 0.0, 0.0, 0.0, 0.0, 0.0, 0.0, 0.0, 0.0, 0.0, 0.0, 0.0, 0.0, 0.0, 0.0, 0.0, 0.0, 0.0, 0.0, 0.0, 0.0, 0.0, 0.0, 0.0, 0.0, 0.0, 0.0, 0.0, 0.0, 0.0, 0.0, 0.0, 0.0, 0.0, 0.0, 0.0, 0.0, 0.0, 0.0, 0.0, 0.0, 0.0, 0.0, 0.0, 0.0, 0.0, 0.0, 0.0, 0.0, 0.0, 0.0, 0.0, 0.0, 0.0, 0.0, 0.0, 0.0, 0.0, 0.0, 0.0, 0.0, 0.0, 0.0, 0.0, 0.0, 0.0, 0.0, 0.0, 0.0, 0.0, 0.0, 0.0, 0.0, 0.0, 0.0, 0.0, 0.0, 0.0, 0.0, 0.0, 0.0, 0.0, 0.0, 0.0, 0.0, 0.0, 0.0, 0.0, 0.0, 0.0, 0.0, 0.0, 0.0, 0.0, 0.0, 0.0, 0.0, 0.0, 0.0, 0.0, 0.0, 0.0, 0.0, 0.0, 0.0, 0.0, 0.0, 0.0, 0.0, 0.0, 0.0, 0.0, 0.0, 0.0, 0.0, 0.0, 0.0, 0.0, 0.0, 0.0, 0.0, 0.0, 0.0, 0.0, 0.0, 0.0, 0.0, 0.0, 0.0, 0.0, 0.0, 0.0, 0.0, 0.0, 0.0, 0.0, 0.0, 0.0, 0.0, 0.0, 0.0, 0.0, 0.0, 0.0, 0.0, 0.0, 0.0, 0.0, 0.0, 0.0, 0.0, 0.0, 0.0, 0.0, 0.0, 0.0, 0.0, 0.0, 0.0, 0.0, 0.0, 0.0, 0.0, 0.0, 0.0, 0.0, 0.0, 0.0, 0.0, 0.0, 0.0, 0.0, 0.0, 0.0, 0.0, 0.0, 0.0, 0.0, 0.0, 0.0, 0.0, 0.0, 0.0, 0.0, 0.0, 0.0, 0.0, 0.0, 0.0, 0.0, 0.0, 0.0, 0.0, 0.0, 0.0, 0.0, 0.0, 0.0, 0.0, 0.0, 0.0, 0.0, 0.0, 0.0, 0.0, 0.0, 0.0, 0.0, 0.0, 0.0, 0.0, 0.0, 0.0, 0.0, 0.0, 0.0, 0.0, 0.0, 0.0, 0.0, 0.0, 0.0, 0.0, 0.0, 0.0, 0.0, 0.0, 0.0, 0.0, 0.0, 0.0, 0.0, 0.0, 0.0, 0.0, 0.0, 0.0, 0.0, 0.0, 0.0, 0.0, 0.0, 0.0, 0.0, 0.0, 0.0, 0.0, 0.0, 0.0, 0.0, 0.0, 0.0, 0.0, 0.0, 0.0, 0.0, 0.0, 0.0, 0.0, 0.0, 0.0, 0.0, 0.0, 0.0, 0.0, 0.0, 0.0, 0.0, 0.0, 0.0, 0.0, 0.0, 0.0, 0.0, 0.0, 0.0, 0.0, 0.0, 0.0, 0.0, 0.0, 0.0, 0.0, 0.0, 0.0, 0.0, 0.0, 0.0, 0.0, 0.0, 0.0, 0.0, 0.0, 0.0, 0.0, 0.0, 0.0, 0.0, 0.0, 0.0, 0.0, 0.0, 0.0, 0.0, 0.0, 0.0, 0.0, 0.0, 0.0, 0.0, 0.0, 0.0, 0.0, 0.0, 0.0, 0.0, 0.0, 0.0, 0.0, 0.0, 0.0, 0.0, 0.0, 0.0, 0.0, 0.0, 0.0, 0.0, 0.0, 0.0, 0.0, 0.0, 0.0, 0.0, 0.0, 0.0, 0.0, 0.0, 0.0, 0.0, 0.0, 0.0, 0.0, 0.0, 0.0, 0.0, 0.0, 0.0, 0.0, 0.0, 0.0, 0.0, 0.0, 0.0, 0.0, 0.0, 0.0, 0.0, 0.0, 0.0, 0.0, 0.0, 0.0, 0.0, 0.0, 0.0, 0.0, 0.0, 0.0, 0.0, 0.0, 0.0, 0.0, 0.0, 0.0, 0.0, 0.0, 0.0, 0.0, 0.0, 0.0, 0.0, 0.0, 0.0, 0.0, 0.0, 0.0, 0.0, 0.0, 0.0, 0.0, 0.0, 0.0, 0.0, 0.0, 0.0, 0.0, 0.0, 0.0, 0.0, 0.0, 0.0, 0.0, 0.0, 0.0, 0.0, 0.0, 0.0, 0.0, 0.0, 0.0, 0.0, 0.0, 0.0, 0.0, 0.0, 0.0, 0.0, 0.0, 0.0, 0.0, 0.0, 0.0, 0.0, 0.0, 0.0, 0.0, 0.0, 0.0, 0.0, 0.0, 0.0, 0.0, 0.0, 0.0, 0.0, 0.0, 0.0, 0.0, 0.0, 0.0, 0.0, 0.0, 0.0, 0.0, 0.0, 0.0, 0.0, 0.0, 0.0, 0.0, 0.0, 0.0, 0.0, 0.0, 0.0, 0.0, 0.0, 0.0, 0.0, 0.0, 0.0, 0.0, 0.0, 0.0, 0.0, 0.0, 0.0, 0.0, 0.0, 0.0, 0.0, 0.0, 0.0, 0.0, 0.0, 0.0, 0.0, 0.0, 0.0, 0.0, 0.0, 0.0, 0.0, 0.0, 0.0, 0.0, 0.0, 0.0, 0.0, 0.0, 0.0, 0.0, 0.0, 0.0, 0.0, 0.0, 0.0, 0.0, 0.0, 0.0, 0.0, 0.0, 0.0, 0.0, 0.0, 0.0, 0.0, 0.0, 0.0, 0.0, 0.0, 0.0, 0.0, 0.0, 0.0, 0.0, 0.0, 0.0, 0.0, 0.0, 0.0, 0.0, 0.0, 0.0, 0.0, 0.0, 0.0, 0.0, 0.0, 0.0, 0.0, 0.0, 0.0, 0.0, 0.0, 0.0, 0.0, 0.0, 0.0, 0.0, 0.0, 0.0, 0.0, 0.0, 0.0, 0.0, 0.0, 0.0, 0.0, 0.0, 0.0, 0.0, 0.0, 0.0, 0.0, 0.0, 0.0, 0.0, 0.0, 0.0, 0.0, 0.0, 0.0, 0.0, 0.0, 0.0, 0.0, 0.0, 0.0, 0.0, 0.0, 0.0, 0.0, 0.0, 0.0, 0.0, 0.0, 0.0, 0.0, 0.0, 0.0, 0.0, 0.0, 0.0, 0.0, 0.0, 0.0, 0.0, 0.0, 0.0, 0.0, 0.0, 0.0, 0.0, 0.0, 0.0, 0.0, 0.0, 0.0, 0.0, 0.0, 0.0, 0.0, 0.0, 0.0, 0.0, 0.0, 0.0, 0.0, 0.0, 0.0, 0.0, 0.0, 0.0, 0.0, 0.0, 0.0, 0.0, 0.0, 0.0, 0.0, 0.0, 0.0, 0.0, 0.0, 0.0, 0.0, 0.0, 0.0, 0.0, 0.0, 0.0, 0.0, 0.0, 0.0, 0.0, 0.0, 0.0, 0.0, 0.0, 0.0, 0.0, 0.0, 0.0, 0.0, 0.0, 0.0, 0.0, 0.0, 0.0, 0.0, 0.0, 0.0, 0.0, 0.0, 0.0, 0.0, 0.0, 0.0, 0.0, 0.0, 0.0, 0.0, 0.0, 0.0, 0.0, 0.0, 0.0, 0.0, 0.0, 0.0, 0.0, 0.0, 0.0, 0.0, 0.0, 0.0, 0.0, 0.0, 0.0, 0.0, 0.0, 0.0, 0.0, 0.0, 0.0, 0.0, 0.0, 0.0, 0.0, 0.0, 0.0, 0.0, 0.0, 0.0, 0.0, 0.0, 0.0, 0.0, 0.0, 0.0, 0.0, 0.0, 0.0, 0.0, 0.0, 0.0, 0.0, 0.0, 0.0, 0.0, 0.0, 0.0, 0.0, 0.0, 0.0, 0.0, 0.0, 0.0, 0.0, 0.0, 0.0, 0.0, 0.0, 0.0, 0.0, 0.0, 0.0, 0.0, 0.0, 0.0, 0.0, 0.0, 0.0, 0.0, 0.0, 0.0, 0.0, 0.0, 0.0, 0.0, 0.0, 0.0, 0.0, 0.0, 0.0, 0.0, 0.0, 0.0, 0.0, 0.0, 0.0, 0.0, 0.0, 0.0, 0.0, 0.0, 0.0, 0.0, 0.0, 0.0, 0.0, 0.0, 0.0, 0.0, 0.0, 0.0, 0.0, 0.0, 0.0, 0.0, 0.0, 0.0, 0.0, 0.0, 0.0, 0.0, 0.0, 0.0, 0.0, 0.0, 0.0, 0.0, 0.0, 0.0, 0.0, 0.0, 0.0, 0.0, 0.0, 0.0, 0.0, 0.0, 0.0, 0.0, 0.0, 0.0, 0.0, 0.0, 0.0, 0.0, 0.0, 0.0, 0.0, 0.0, 0.0, 0.0, 0.0, 0.0, 0.0, 0.0, 0.0, 0.0, 0.0, 0.0, 0.0, 0.0, 0.0, 0.0, 0.0, 0.0, 0.0, 0.0, 0.0, 0.0, 0.0, 0.0, 0.0, 0.0, 0.0, 0.0, 0.0, 0.0, 0.0, 0.0, 0.0, 0.0, 0.0, 0.0, 0.0, 0.0, 0.0, 0.0, 0.0, 0.0, 0.0, 0.0, 0.0, 0.0, 0.0, 0.0, 0.0, 0.0, 0.0, 0.0, 0.0, 0.0, 0.0, 0.0, 0.0, 0.0, 0.0, 0.0, 0.0, 0.0, 0.0, 0.0, 0.0, 0.0, 0.0, 0.0, 0.0, 0.0, 0.0, 0.0, 0.0, 0.0, 0.0, 0.0, 0.0, 0.0, 0.0, 0.0, 0.0, 0.0, 0.0, 0.0, 0.0, 0.0, 0.0, 0.0, 0.0, 0.0, 0.0, 0.0, 0.0, 0.0, 0.0, 0.0, 0.0, 0.0, 0.0, 0.0, 0.0, 0.0, 0.0, 0.0, 0.0, 0.0, 0.0, 0.0, 0.0, 0.0, 0.0, 0.0, 0.0, 0.0, 0.0, 0.0, 0.0, 0.0, 0.0, 0.0, 0.0, 0.0, 0.0, 0.0, 0.0, 0.0, 0.0, 0.0, 0.0, 0.0, 0.0, 0.0, 0.0, 0.0, 0.0, 0.0, 0.0, 0.0, 0.0, 0.0, 0.0, 0.0, 0.0, 0.0, 0.0, 0.0, 0.0, 0.0, 0.0, 0.0, 0.0, 0.0, 0.0, 0.0, 0.0, 0.0, 0.0, 0.0, 0.0, 0.0, 0.0, 0.0, 0.0, 0.0, 0.0, 0.0, 0.0, 0.0, 0.0, 0.0, 0.0, 0.0, 0.0, 0.0, 0.0, 0.0, 0.0, 0.0, 0.0, 0.0, 0.0, 0.0, 0.0, 0.0, 0.0, 0.0, 0.0, 0.0, 0.0, 0.0, 0.0, 0.0, 0.0, 0.0, 0.0, 0.0, 0.0, 0.0, 0.0, 0.0, 0.0, 0.0, 0.0, 0.0, 0.0, 0.0, 0.0, 0.0, 0.0, 0.0, 0.0, 0.0, 0.0, 0.0, 0.0, 0.0, 0.0, 0.0, 0.0, 0.0, 0.0, 0.0, 0.0, 0.0, 0.0, 0.0, 0.0, 0.0, 0.0, 0.0, 0.0, 0.0, 0.0, 0.0, 0.0, 0.0, 0.0, 0.0, 0.0, 0.0, 0.0, 0.0, 0.0, 0.0, 0.0, 0.0, 0.0, 0.0, 0.0, 0.0, 0.0, 0.0, 0.0, 0.0, 0.0, 0.0, 0.0, 0.0, 0.0, 0.0, 0.0, 0.0, 0.0, 0.0, 0.0, 0.0, 0.0, 0.0, 0.0, 0.0, 0.0, 0.0, 0.0, 0.0, 0.0, 0.0, 0.0, 0.0, 0.0, 0.0, 0.0, 0.0, 0.0, 0.0, 0.0, 0.0, 0.0, 0.0, 0.0, 0.0, 0.0, 0.0, 0.0, 0.0, 0.0, 0.0, 0.0, 0.0, 0.0, 0.0, 0.0, 0.0, 0.0, 0.0, 0.0, 0.0, 0.0, 0.0, 0.0, 0.0, 0.0, 0.0, 0.0, 0.0, 0.0, 0.0, 0.0, 0.0, 0.0, 0.0, 0.0, 0.0, 0.0, 0.0, 0.0, 0.0, 0.0, 0.0, 0.0, 0.0, 0.0, 0.0, 0.0, 0.0, 0.0, 0.0, 0.0, 0.0, 0.0, 0.0, 0.0, 0.0, 0.0, 0.0, 0.0, 0.0, 0.0, 0.0, 0.0, 0.0, 0.0, 0.0, 0.0, 0.0, 0.0, 0.0, 0.0, 0.0, 0.0, 0.0, 0.0, 0.0, 0.0, 0.0, 0.0, 0.0, 0.0, 0.0, 0.0, 0.0, 0.0, 0.0, 0.0, 0.0, 0.0, 0.0, 0.0, 0.0, 0.0, 0.0, 0.0, 0.0, 0.0, 0.0, 0.0, 0.0, 0.0, 0.0, 0.0, 0.0, 0.0, 0.0, 0.0, 0.0, 0.0, 0.0, 0.0, 0.0, 0.0, 0.0, 0.0, 0.0, 0.0, 0.0, 0.0, 0.0, 0.0, 0.0, 0.0, 0.0, 0.0, 0.0, 0.0, 0.0, 0.0, 0.0, 0.0, 0.0, 0.0, 0.0, 0.0, 0.0, 0.0, 0.0, 0.0, 0.0, 0.0, 0.0, 0.0, 0.0, 0.0, 0.0, 0.0, 0.0, 0.0, 0.0, 0.0, 0.0, 0.0, 0.0, 0.0, 0.0, 0.0, 0.0, 0.0, 0.0, 0.0, 0.0, 0.0, 0.0, 0.0, 0.0, 0.0, 0.0, 0.0, 0.0, 0.0, 0.0, 0.0, 0.0, 0.0, 0.0, 0.0, 0.0, 0.0, 0.0, 0.0, 0.0, 0.0, 0.0, 0.0, 0.0, 0.0, 0.0, 0.0, 0.0, 0.0, 0.0, 0.0, 0.0, 0.0, 0.0, 0.0, 0.0, 0.0, 0.0, 0.0, 0.0, 0.0, 0.0, 0.0, 0.0, 0.0, 0.0, 0.0, 0.0, 0.0, 0.0, 0.0, 0.0, 0.0, 0.0, 0.0, 0.0, 0.0, 0.0, 0.0, 0.0, 0.0, 0.0, 0.0, 0.0, 0.0, 0.0, 0.0, 0.0, 0.0, 0.0, 0.0, 0.0, 0.0, 0.0, 0.0, 0.0, 0.0, 0.0, 0.0, 0.0, 0.0, 0.0, 0.0, 0.0, 0.0, 0.0, 0.0, 0.0, 0.0, 0.0, 0.0, 0.0, 0.0, 0.0, 0.0, 0.0, 0.0, 0.0, 0.0, 0.0, 0.0, 0.0, 0.0, 0.0, 0.0, 0.0, 0.0, 0.0, 0.0, 0.0, 0.0, 0.0, 0.0, 0.0, 0.0, 0.0, 0.0, 0.0, 0.0, 0.0, 0.0, 0.0, 0.0, 0.0, 0.0, 0.0, 0.0, 0.0, 0.0, 0.0, 0.0, 0.0, 0.0, 0.0, 0.0, 0.0, 0.0, 0.0, 0.0, 0.0, 0.0, 0.0, 0.0, 0.0, 0.0, 0.0, 0.0, 0.0, 0.0, 0.0, 0.0, 0.0, 0.0, 0.0, 0.0, 0.0, 0.0, 0.0, 0.0, 0.0, 0.0, 0.0, 0.0, 0.0, 0.0, 0.0, 0.0, 0.0, 0.0, 0.0, 0.0, 0.0, 0.0, 0.0, 0.0, 0.0, 0.0, 0.0, 0.0, 0.0, 0.0, 0.0, 0.0, 0.0, 0.0, 0.0, 0.0, 0.0, 0.0, 0.0, 0.0, 0.0, 0.0, 0.0, 0.0, 0.0, 0.0, 0.0, 0.0, 0.0, 0.0, 0.0, 0.0, 0.0, 0.0, 0.0, 0.0, 0.0, 0.0, 0.0, 0.0, 0.0, 0.0, 0.0, 0.0, 0.0, 0.0, 0.0, 0.0, 0.0, 0.0, 0.0, 0.0, 0.0, 0.0, 0.0, 0.0, 0.0, 0.0, 0.0, 0.0, 0.0, 0.0, 0.0, 0.0, 0.0, 0.0, 0.0, 0.0, 0.0, 0.0, 0.0, 0.0, 0.0, 0.0, 0.0, 0.0, 0.0, 0.0, 0.0, 0.0, 0.0, 0.0, 0.0, 0.0, 0.0, 0.0, 0.0, 0.0, 0.0, 0.0, 0.0, 0.0, 0.0, 0.0, 0.0, 0.0, 0.0, 0.0, 0.0, 0.0, 0.0, 0.0, 0.0, 0.0, 0.0, 0.0, 0.0, 0.0, 0.0, 0.0, 0.0, 0.0, 0.0, 0.0, 0.0, 0.0, 0.0, 0.0, 0.0, 0.0, 0.0, 0.0, 0.0, 0.0, 0.0, 0.0, 0.0, 0.0, 0.0, 0.0, 0.0, 0.0, 0.0, 0.0, 0.0, 0.0, 0.0, 0.0, 0.0, 0.0, 0.0, 0.0, 0.0, 0.0, 0.0, 0.0, 0.0, 0.0, 0.0, 0.0, 0.0, 0.0, 0.0, 0.0, 0.0, 0.0, 0.0, 0.0, 0.0, 0.0, 0.0, 0.0, 0.0, 0.0, 0.0, 0.0, 0.0, 0.0, 0.0, 0.0, 0.0])
me_circle.materials.append(mat_material_001)
me_circle.update()
me_circle_001 = bpy.data.meshes.new('Circle.001')
me_circle_001.from_pydata([(0.05925, 0.9983, 0.32), (-0.06633, 0.9979, 0.32), (-0.1909, 0.9817, 0.32), (-0.3124, 0.9501, 0.32), (-0.429, 0.9035, 0.32), (-0.5389, 0.8426, 0.32), (-0.6402, 0.7685, 0.32), (-0.7315, 0.6822, 0.32), (-0.8112, 0.5852, 0.32), (-0.8781, 0.4789, 0.32), (-0.9312, 0.3651, 0.32), (-0.9696, 0.2455, 0.32), (-0.9927, 0.1221, 0.32), (-1.0, -0.003255, 0.32), (-0.9919, -0.1286, 0.32), (-0.968, -0.2518, 0.32), (-0.9287, -0.3711, 0.32), (-0.8749, -0.4846, 0.32), (-0.8073, -0.5904, 0.32), (-0.7269, -0.6869, 0.32), (-0.635, -0.7726, 0.32), (-0.5332, -0.846, 0.32), (-0.423, -0.9062, 0.32), (-0.306, -0.952, 0.32), (-0.1843, -0.9828, 0.32), (-0.05966, -0.9981, 0.32), (0.06592, -0.9977, 0.32), (0.1905, -0.9816, 0.32), (0.312, -0.9499, 0.32), (0.4286, -0.9033, 0.32), (0.5384, -0.8424, 0.32), (0.6398, -0.7683, 0.32), (0.731, -0.682, 0.32), (0.8108, -0.585, 0.32), (0.8777, -0.4787, 0.32), (0.9308, -0.3649, 0.32), (0.9692, -0.2454, 0.32), (0.9923, -0.1219, 0.32), (0.9998, 0.003436, 0.32), (0.9915, 0.1287, 0.32), (0.9675, 0.252, 0.32), (0.9283, 0.3713, 0.32), (0.8745, 0.4848, 0.32), (0.8068, 0.5906, 0.32), (0.7265, 0.6871, 0.32), (0.6346, 0.7727, 0.32), (0.5328, 0.8462, 0.32), (0.4225, 0.9063, 0.32), (0.3056, 0.9522, 0.32), (0.1839, 0.983, 0.32), (0.0656, 1.105, 0.32), (-0.07341, 1.105, 0.32), (-0.2113, 1.087, 0.32), (-0.3458, 1.052, 0.32), (-0.4749, 1.0, 0.32), (-0.5965, 0.9327, 0.32), (-0.7087, 0.8506, 0.32), (-0.8097, 0.7551, 0.32), (-0.8979, 0.6477, 0.32), (-0.972, 0.5301, 0.32), (-1.031, 0.4041, 0.32), (-1.073, 0.2718, 0.32), (-1.099, 0.1352, 0.32), (-1.107, -0.003612, 0.32), (-1.098, -0.1423, 0.32), (-1.071, -0.2788, 0.32), (-1.028, -0.4108, 0.32), (-0.9684, -0.5364, 0.32), (-0.8936, -0.6536, 0.32), (-0.8046, -0.7604, 0.32), (-0.7029, -0.8552, 0.32), (-0.5902, -0.9365, 0.32), (-0.4682, -1.003, 0.32), (-0.3387, -1.054, 0.32), (-0.204, -1.088, 0.32), (-0.06602, -1.105, 0.32), (0.073, -1.104, 0.32), (0.2109, -1.087, 0.32), (0.3454, -1.052, 0.32), (0.4745, -0.9999, 0.32), (0.5961, -0.9325, 0.32), (0.7082, -0.8505, 0.32), (0.8093, -0.755, 0.32), (0.8975, -0.6476, 0.32), (0.9716, -0.5299, 0.32), (1.03, -0.404, 0.32), (1.073, -0.2716, 0.32), (1.098, -0.135, 0.32), (1.107, 0.003794, 0.32), (1.098, 0.1425, 0.32), (1.071, 0.279, 0.32), (1.028, 0.411, 0.32), (0.968, 0.5366, 0.32), (0.8932, 0.6537, 0.32), (0.8042, 0.7605, 0.32), (0.7025, 0.8554, 0.32), (0.5898, 0.9367, 0.32), (0.4678, 1.003, 0.32), (0.3383, 1.054, 0.32), (0.2036, 1.088, 0.32), (0.06787, 1.143, 0.32), (-0.07592, 1.143, 0.32), (-0.2185, 1.124, 0.32), (-0.3577, 1.088, 0.32), (-0.4912, 1.034, 0.32), (-0.617, 0.9648, 0.32), (-0.733, 0.8799, 0.32), (-0.8375, 0.7811, 0.32), (-0.9288, 0.67, 0.32), (-1.005, 0.5483, 0.32), (-1.066, 0.418, 0.32), (-1.11, 0.2811, 0.32), (-1.137, 0.1398, 0.32), (-1.145, -0.00374, 0.32), (-1.136, -0.1472, 0.32), (-1.108, -0.2884, 0.32), (-1.063, -0.425, 0.32), (-1.002, -0.5549, 0.32), (-0.9243, -0.676, 0.32), (-0.8322, -0.7865, 0.32), (-0.7271, -0.8846, 0.32), (-0.6105, -0.9687, 0.32), (-0.4843, -1.038, 0.32), (-0.3504, -1.09, 0.32), (-0.211, -1.125, 0.32), (-0.06828, -1.143, 0.32), (0.07551, -1.142, 0.32), (0.2181, -1.124, 0.32), (0.3573, -1.088, 0.32), (0.4908, -1.034, 0.32), (0.6165, -0.9646, 0.32), (0.7326, -0.8797, 0.32), (0.8371, -0.7809, 0.32), (0.9284, -0.6698, 0.32), (1.005, -0.5482, 0.32), (1.066, -0.4178, 0.32), (1.11, -0.2809, 0.32), (1.136, -0.1396, 0.32), (1.145, 0.003921, 0.32), (1.135, 0.1474, 0.32), (1.108, 0.2885, 0.32), (1.063, 0.4252, 0.32), (1.001, 0.5551, 0.32), (0.9239, 0.6762, 0.32), (0.8318, 0.7867, 0.32), (0.7267, 0.8848, 0.32), (0.6101, 0.9689, 0.32), (0.4838, 1.038, 0.32), (0.35, 1.09, 0.32), (0.2106, 1.126, 0.32), (0.06849, 1.154, 0.2924), (-0.07662, 1.153, 0.2924), (-0.2205, 1.134, 0.2924), (-0.361, 1.098, 0.2924), (-0.4957, 1.044, 0.2924), (-0.6226, 0.9737, 0.2924), (-0.7398, 0.888, 0.2924), (-0.8452, 0.7883, 0.2924), (-0.9373, 0.6762, 0.2924), (-1.015, 0.5534, 0.2924), (-1.076, 0.4219, 0.2924), (-1.12, 0.2837, 0.2924), (-1.147, 0.1411, 0.2924), (-1.156, -0.003775, 0.2924), (-1.146, -0.1486, 0.2924), (-1.118, -0.291, 0.2924), (-1.073, -0.4289, 0.2924), (-1.011, -0.56, 0.2924), (-0.9328, -0.6822, 0.2924), (-0.8399, -0.7938, 0.2924), (-0.7338, -0.8927, 0.2924), (-0.6161, -0.9776, 0.2924), (-0.4887, -1.047, 0.2924), (-0.3536, -1.1, 0.2924), (-0.2129, -1.136, 0.2924), (-0.0689, -1.153, 0.2924), (0.07621, -1.153, 0.2924), (0.2201, -1.134, 0.2924), (0.3606, -1.098, 0.2924), (0.4953, -1.044, 0.2924), (0.6222, -0.9735, 0.2924), (0.7393, -0.8878, 0.2924), (0.8448, -0.7881, 0.2924), (0.9369, -0.676, 0.2924), (1.014, -0.5532, 0.2924), (1.076, -0.4217, 0.2924), (1.12, -0.2835, 0.2924), (1.147, -0.1409, 0.2924), (1.155, 0.003956, 0.2924), (1.146, 0.1488, 0.2924), (1.118, 0.2912, 0.2924), (1.073, 0.4291, 0.2924), (1.011, 0.5602, 0.2924), (0.9324, 0.6824, 0.2924), (0.8395, 0.7939, 0.2924), (0.7334, 0.8929, 0.2924), (0.6157, 0.9778, 0.2924), (0.4883, 1.047, 0.2924), (0.3532, 1.1, 0.2924), (0.2125, 1.136, 0.2924), (0.06849, 1.154, 0.2437), (-0.07662, 1.153, 0.2437), (-0.2205, 1.134, 0.2437), (-0.361, 1.098, 0.2437), (-0.4957, 1.044, 0.2437), (-0.6226, 0.9737, 0.2437), (-0.7398, 0.888, 0.2437), (-0.8452, 0.7883, 0.2437), (-0.9373, 0.6762, 0.2437), (-1.015, 0.5534, 0.2437), (-1.076, 0.4219, 0.2437), (-1.12, 0.2837, 0.2437), (-1.147, 0.1411, 0.2437), (-1.156, -0.003775, 0.2437), (-1.146, -0.1486, 0.2437), (-1.118, -0.291, 0.2437), (-1.073, -0.4289, 0.2437), (-1.011, -0.56, 0.2437), (-0.9328, -0.6822, 0.2437), (-0.8399, -0.7938, 0.2437), (-0.7338, -0.8927, 0.2437), (-0.6161, -0.9776, 0.2437), (-0.4887, -1.047, 0.2437), (-0.3536, -1.1, 0.2437), (-0.2129, -1.136, 0.2437), (-0.0689, -1.153, 0.2437), (0.07621, -1.153, 0.2437), (0.2201, -1.134, 0.2437), (0.3606, -1.098, 0.2437), (0.4953, -1.044, 0.2437), (0.6222, -0.9735, 0.2437), (0.7393, -0.8878, 0.2437), (0.8448, -0.7881, 0.2437), (0.9369, -0.676, 0.2437), (1.014, -0.5532, 0.2437), (1.076, -0.4217, 0.2437), (1.12, -0.2835, 0.2437), (1.147, -0.1409, 0.2437), (1.155, 0.003956, 0.2437), (1.146, 0.1488, 0.2437), (1.118, 0.2912, 0.2437), (1.073, 0.4291, 0.2437), (1.011, 0.5602, 0.2437), (0.9324, 0.6824, 0.2437), (0.8395, 0.7939, 0.2437), (0.7334, 0.8929, 0.2437), (0.6157, 0.9778, 0.2437), (0.4883, 1.047, 0.2437), (0.3532, 1.1, 0.2437), (0.2125, 1.136, 0.2437), (0.06968, 1.173, 0.2437), (-0.07794, 1.173, 0.2437), (-0.2243, 1.154, 0.2437), (-0.3672, 1.117, 0.2437), (-0.5043, 1.062, 0.2437), (-0.6334, 0.9905, 0.2437), (-0.7525, 0.9033, 0.2437), (-0.8598, 0.8019, 0.2437), (-0.9535, 0.6878, 0.2437), (-1.032, 0.5629, 0.2437), (-1.095, 0.4292, 0.2437), (-1.14, 0.2886, 0.2437), (-1.167, 0.1435, 0.2437), (-1.176, -0.003842, 0.2437), (-1.166, -0.1511, 0.2437), (-1.138, -0.296, 0.2437), (-1.092, -0.4363, 0.2437), (-1.028, -0.5696, 0.2437), (-0.9489, -0.694, 0.2437), (-0.8544, -0.8074, 0.2437), (-0.7465, -0.9081, 0.2437), (-0.6267, -0.9945, 0.2437), (-0.4971, -1.065, 0.2437), (-0.3597, -1.119, 0.2437), (-0.2166, -1.155, 0.2437), (-0.07009, -1.173, 0.2437), (0.07753, -1.173, 0.2437), (0.2239, -1.154, 0.2437), (0.3668, -1.117, 0.2437), (0.5038, -1.062, 0.2437), (0.633, -0.9903, 0.2437), (0.7521, -0.9031, 0.2437), (0.8594, -0.8017, 0.2437), (0.9531, -0.6877, 0.2437), (1.032, -0.5628, 0.2437), (1.094, -0.429, 0.2437), (1.139, -0.2884, 0.2437), (1.166, -0.1433, 0.2437), (1.175, 0.004023, 0.2437), (1.166, 0.1513, 0.2437), (1.137, 0.2962, 0.2437), (1.091, 0.4365, 0.2437), (1.028, 0.5698, 0.2437), (0.9485, 0.6942, 0.2437), (0.854, 0.8076, 0.2437), (0.746, 0.9083, 0.2437), (0.6263, 0.9947, 0.2437), (0.4967, 1.065, 0.2437), (0.3593, 1.119, 0.2437), (0.2162, 1.155, 0.2437), (0.06968, 1.173, 0.06383), (-0.07794, 1.173, 0.06383), (-0.2243, 1.154, 0.06383), (-0.3672, 1.117, 0.06383), (-0.5043, 1.062, 0.06383), (-0.6334, 0.9905, 0.06383), (-0.7525, 0.9033, 0.06383), (-0.8598, 0.8019, 0.06383), (-0.9535, 0.6878, 0.06383), (-1.032, 0.5629, 0.06383), (-1.095, 0.4292, 0.06383), (-1.14, 0.2886, 0.06383), (-1.167, 0.1435, 0.06383), (-1.176, -0.003842, 0.06383), (-1.166, -0.1511, 0.06383), (-1.138, -0.296, 0.06383), (-1.092, -0.4363, 0.06383), (-1.028, -0.5696, 0.06383), (-0.9489, -0.694, 0.06383), (-0.8544, -0.8074, 0.06383), (-0.7465, -0.9081, 0.06383), (-0.6267, -0.9945, 0.06383), (-0.4971, -1.065, 0.06383), (-0.3597, -1.119, 0.06383), (-0.2166, -1.155, 0.06383), (-0.07009, -1.173, 0.06383), (0.07753, -1.173, 0.06383), (0.2239, -1.154, 0.06383), (0.3668, -1.117, 0.06383), (0.5038, -1.062, 0.06383), (0.633, -0.9903, 0.06383), (0.7521, -0.9031, 0.06383), (0.8594, -0.8017, 0.06383), (0.9531, -0.6877, 0.06383), (1.032, -0.5628, 0.06383), (1.094, -0.429, 0.06383), (1.139, -0.2884, 0.06383), (1.166, -0.1433, 0.06383), (1.175, 0.004023, 0.06383), (1.166, 0.1513, 0.06383), (1.137, 0.2962, 0.06383), (1.091, 0.4365, 0.06383), (1.028, 0.5698, 0.06383), (0.9485, 0.6942, 0.06383), (0.854, 0.8076, 0.06383), (0.746, 0.9083, 0.06383), (0.6263, 0.9947, 0.06383), (0.4967, 1.065, 0.06383), (0.3593, 1.119, 0.06383), (0.2162, 1.155, 0.06383), (0.06968, 1.173, 0.0), (-0.07794, 1.173, 0.0), (-0.2243, 1.154, 0.0), (-0.3672, 1.117, 0.0), (-0.5043, 1.062, 0.0), (-0.6334, 0.9905, 0.0), (-0.7525, 0.9033, 0.0), (-0.8598, 0.8019, 0.0), (-0.9535, 0.6878, 0.0), (-1.032, 0.5629, 0.0), (-1.095, 0.4292, 0.0), (-1.14, 0.2886, 0.0), (-1.167, 0.1435, 0.0), (-1.176, -0.003842, 0.0), (-1.166, -0.1511, 0.0), (-1.138, -0.296, 0.0), (-1.092, -0.4363, 0.0), (-1.028, -0.5696, 0.0), (-0.9489, -0.694, 0.0), (-0.8544, -0.8074, 0.0), (-0.7465, -0.9081, 0.0), (-0.6267, -0.9945, 0.0), (-0.4971, -1.065, 0.0), (-0.3597, -1.119, 0.0), (-0.2166, -1.155, 0.0), (-0.07009, -1.173, 0.0), (0.07753, -1.173, 0.0), (0.2239, -1.154, 0.0), (0.3668, -1.117, 0.0), (0.5038, -1.062, 0.0), (0.633, -0.9903, 0.0), (0.7521, -0.9031, 0.0), (0.8594, -0.8017, 0.0), (0.9531, -0.6877, 0.0), (1.032, -0.5628, 0.0), (1.094, -0.429, 0.0), (1.139, -0.2884, 0.0), (1.166, -0.1433, 0.0), (1.175, 0.004023, 0.0), (1.166, 0.1513, 0.0), (1.137, 0.2962, 0.0), (1.091, 0.4365, 0.0), (1.028, 0.5698, 0.0), (0.9485, 0.6942, 0.0), (0.854, 0.8076, 0.0), (0.746, 0.9083, 0.0), (0.6263, 0.9947, 0.0), (0.4967, 1.065, 0.0), (0.3593, 1.119, 0.0), (0.2162, 1.155, 0.0)], [], [(2, 1, 51, 52), (29, 28, 78, 79), (16, 15, 65, 66), (43, 42, 92, 93), (3, 2, 52, 53), (30, 29, 79, 80), (17, 16, 66, 67), (44, 43, 93, 94), (4, 3, 53, 54), (31, 30, 80, 81), (18, 17, 67, 68), (45, 44, 94, 95), (5, 4, 54, 55), (32, 31, 81, 82), (19, 18, 68, 69), (46, 45, 95, 96), (6, 5, 55, 56), (33, 32, 82, 83), (20, 19, 69, 70), (47, 46, 96, 97), (7, 6, 56, 57), (34, 33, 83, 84), (21, 20, 70, 71), (48, 47, 97, 98), (8, 7, 57, 58), (35, 34, 84, 85), (22, 21, 71, 72), (49, 48, 98, 99), (9, 8, 58, 59), (36, 35, 85, 86), (23, 22, 72, 73), (0, 49, 99, 50), (10, 9, 59, 60), (37, 36, 86, 87), (24, 23, 73, 74), (11, 10, 60, 61), (38, 37, 87, 88), (25, 24, 74, 75), (12, 11, 61, 62), (39, 38, 88, 89), (26, 25, 75, 76), (13, 12, 62, 63), (40, 39, 89, 90), (27, 26, 76, 77), (14, 13, 63, 64), (41, 40, 90, 91), (1, 0, 50, 51), (28, 27, 77, 78), (15, 14, 64, 65), (42, 41, 91, 92), (55, 54, 104, 105), (82, 81, 131, 132), (69, 68, 118, 119), (96, 95, 145, 146), (56, 55, 105, 106), (83, 82, 132, 133), (70, 69, 119, 120), (97, 96, 146, 147), (57, 56, 106, 107), (84, 83, 133, 134), (71, 70, 120, 121), (98, 97, 147, 148), (58, 57, 107, 108), (85, 84, 134, 135), (72, 71, 121, 122), (99, 98, 148, 149), (59, 58, 108, 109), (86, 85, 135, 136), (73, 72, 122, 123), (50, 99, 149, 100), (60, 59, 109, 110), (87, 86, 136, 137), (74, 73, 123, 124), (61, 60, 110, 111), (88, 87, 137, 138), (75, 74, 124, 125), (62, 61, 111, 112), (89, 88, 138, 139), (76, 75, 125, 126), (63, 62, 112, 113), (90, 89, 139, 140), (77, 76, 126, 127), (64, 63, 113, 114), (91, 90, 140, 141), (51, 50, 100, 101), (78, 77, 127, 128), (65, 64, 114, 115), (92, 91, 141, 142), (52, 51, 101, 102), (79, 78, 128, 129), (66, 65, 115, 116), (93, 92, 142, 143), (53, 52, 102, 103), (80, 79, 129, 130), (67, 66, 116, 117), (94, 93, 143, 144), (54, 53, 103, 104), (81, 80, 130, 131), (68, 67, 117, 118), (95, 94, 144, 145), (148, 147, 197, 198), (108, 107, 157, 158), (135, 134, 184, 185), (122, 121, 171, 172), (149, 148, 198, 199), (109, 108, 158, 159), (136, 135, 185, 186), (123, 122, 172, 173), (100, 149, 199, 150), (110, 109, 159, 160), (137, 136, 186, 187), (124, 123, 173, 174), (111, 110, 160, 161), (138, 137, 187, 188), (125, 124, 174, 175), (112, 111, 161, 162), (139, 138, 188, 189), (126, 125, 175, 176), (113, 112, 162, 163), (140, 139, 189, 190), (127, 126, 176, 177), (114, 113, 163, 164), (141, 140, 190, 191), (101, 100, 150, 151), (128, 127, 177, 178), (115, 114, 164, 165), (142, 141, 191, 192), (102, 101, 151, 152), (129, 128, 178, 179), (116, 115, 165, 166), (143, 142, 192, 193), (103, 102, 152, 153), (130, 129, 179, 180), (117, 116, 166, 167), (144, 143, 193, 194), (104, 103, 153, 154), (131, 130, 180, 181), (118, 117, 167, 168), (145, 144, 194, 195), (105, 104, 154, 155), (132, 131, 181, 182), (119, 118, 168, 169), (146, 145, 195, 196), (106, 105, 155, 156), (133, 132, 182, 183), (120, 119, 169, 170), (147, 146, 196, 197), (107, 106, 156, 157), (134, 133, 183, 184), (121, 120, 170, 171), (175, 174, 224, 225), (162, 161, 211, 212), (189, 188, 238, 239), (176, 175, 225, 226), (163, 162, 212, 213), (190, 189, 239, 240), (177, 176, 226, 227), (164, 163, 213, 214), (191, 190, 240, 241), (151, 150, 200, 201), (178, 177, 227, 228), (165, 164, 214, 215), (192, 191, 241, 242), (152, 151, 201, 202), (179, 178, 228, 229), (166, 165, 215, 216), (193, 192, 242, 243), (153, 152, 202, 203), (180, 179, 229, 230), (167, 166, 216, 217), (194, 193, 243, 244), (154, 153, 203, 204), (181, 180, 230, 231), (168, 167, 217, 218), (195, 194, 244, 245), (155, 154, 204, 205), (182, 181, 231, 232), (169, 168, 218, 219), (196, 195, 245, 246), (156, 155, 205, 206), (183, 182, 232, 233), (170, 169, 219, 220), (197, 196, 246, 247), (157, 156, 206, 207), (184, 183, 233, 234), (171, 170, 220, 221), (198, 197, 247, 248), (158, 157, 207, 208), (185, 184, 234, 235), (172, 171, 221, 222), (199, 198, 248, 249), (159, 158, 208, 209), (186, 185, 235, 236), (173, 172, 222, 223), (150, 199, 249, 200), (160, 159, 209, 210), (187, 186, 236, 237), (174, 173, 223, 224), (161, 160, 210, 211), (188, 187, 237, 238), (232, 231, 281, 282), (219, 218, 268, 269), (246, 245, 295, 296), (206, 205, 255, 256), (233, 232, 282, 283), (220, 219, 269, 270), (247, 246, 296, 297), (207, 206, 256, 257), (234, 233, 283, 284), (221, 220, 270, 271), (248, 247, 297, 298), (208, 207, 257, 258), (235, 234, 284, 285), (222, 221, 271, 272), (249, 248, 298, 299), (209, 208, 258, 259), (236, 235, 285, 286), (223, 222, 272, 273), (200, 249, 299, 250), (210, 209, 259, 260), (237, 236, 286, 287), (224, 223, 273, 274), (211, 210, 260, 261), (238, 237, 287, 288), (225, 224, 274, 275), (212, 211, 261, 262), (239, 238, 288, 289), (226, 225, 275, 276), (213, 212, 262, 263), (240, 239, 289, 290), (227, 226, 276, 277), (214, 213, 263, 264), (241, 240, 290, 291), (201, 200, 250, 251), (228, 227, 277, 278), (215, 214, 264, 265), (242, 241, 291, 292), (202, 201, 251, 252), (229, 228, 278, 279), (216, 215, 265, 266), (243, 242, 292, 293), (203, 202, 252, 253), (230, 229, 279, 280), (217, 216, 266, 267), (244, 243, 293, 294), (204, 203, 253, 254), (231, 230, 280, 281), (218, 217, 267, 268), (245, 244, 294, 295), (205, 204, 254, 255), (276, 275, 325, 326), (263, 262, 312, 313), (290, 289, 339, 340), (277, 276, 326, 327), (264, 263, 313, 314), (291, 290, 340, 341), (251, 250, 300, 301), (278, 277, 327, 328), (265, 264, 314, 315), (292, 291, 341, 342), (252, 251, 301, 302), (279, 278, 328, 329), (266, 265, 315, 316), (293, 292, 342, 343), (253, 252, 302, 303), (280, 279, 329, 330), (267, 266, 316, 317), (294, 293, 343, 344), (254, 253, 303, 304), (281, 280, 330, 331), (268, 267, 317, 318), (295, 294, 344, 345), (255, 254, 304, 305), (282, 281, 331, 332), (269, 268, 318, 319), (296, 295, 345, 346), (256, 255, 305, 306), (283, 282, 332, 333), (270, 269, 319, 320), (297, 296, 346, 347), (257, 256, 306, 307), (284, 283, 333, 334), (271, 270, 320, 321), (298, 297, 347, 348), (258, 257, 307, 308), (285, 284, 334, 335), (272, 271, 321, 322), (299, 298, 348, 349), (259, 258, 308, 309), (286, 285, 335, 336), (273, 272, 322, 323), (250, 299, 349, 300), (260, 259, 309, 310), (287, 286, 336, 337), (274, 273, 323, 324), (261, 260, 310, 311), (288, 287, 337, 338), (275, 274, 324, 325), (262, 261, 311, 312), (289, 288, 338, 339), (321, 320, 370, 371), (348, 347, 397, 398), (308, 307, 357, 358), (335, 334, 384, 385), (322, 321, 371, 372), (349, 348, 398, 399), (309, 308, 358, 359), (336, 335, 385, 386), (323, 322, 372, 373), (300, 349, 399, 350), (310, 309, 359, 360), (337, 336, 386, 387), (324, 323, 373, 374), (311, 310, 360, 361), (338, 337, 387, 388), (325, 324, 374, 375), (312, 311, 361, 362), (339, 338, 388, 389), (326, 325, 375, 376), (313, 312, 362, 363), (340, 339, 389, 390), (327, 326, 376, 377), (314, 313, 363, 364), (341, 340, 390, 391), (301, 300, 350, 351), (328, 327, 377, 378), (315, 314, 364, 365), (342, 341, 391, 392), (302, 301, 351, 352), (329, 328, 378, 379), (316, 315, 365, 366), (343, 342, 392, 393), (303, 302, 352, 353), (330, 329, 379, 380), (317, 316, 366, 367), (344, 343, 393, 394), (304, 303, 353, 354), (331, 330, 380, 381), (318, 317, 367, 368), (345, 344, 394, 395), (305, 304, 354, 355), (332, 331, 381, 382), (319, 318, 368, 369), (346, 345, 395, 396), (306, 305, 355, 356), (333, 332, 382, 383), (320, 319, 369, 370), (347, 346, 396, 397), (307, 306, 356, 357), (334, 333, 383, 384)])
_uv = me_circle_001.uv_layers.new(name='UVMap')
_uv.uv.foreach_set('vector', [0.0, 0.0, 0.0, 0.0, 0.0, 0.0, 0.0, 0.0, 0.0, 0.0, 0.0, 0.0, 0.0, 0.0, 0.0, 0.0, 0.0, 0.0, 0.0, 0.0, 0.0, 0.0, 0.0, 0.0, 0.0, 0.0, 0.0, 0.0, 0.0, 0.0, 0.0, 0.0, 0.0, 0.0, 0.0, 0.0, 0.0, 0.0, 0.0, 0.0, 0.0, 0.0, 0.0, 0.0, 0.0, 0.0, 0.0, 0.0, 0.0, 0.0, 0.0, 0.0, 0.0, 0.0, 0.0, 0.0, 0.0, 0.0, 0.0, 0.0, 0.0, 0.0, 0.0, 0.0, 0.0, 0.0, 0.0, 0.0, 0.0, 0.0, 0.0, 0.0, 0.0, 0.0, 0.0, 0.0, 0.0, 0.0, 0.0, 0.0, 0.0, 0.0, 0.0, 0.0, 0.0, 0.0, 0.0, 0.0, 0.0, 0.0, 0.0, 0.0, 0.0, 0.0, 0.0, 0.0, 0.0, 0.0, 0.0, 0.0, 0.0, 0.0, 0.0, 0.0, 0.0, 0.0, 0.0, 0.0, 0.0, 0.0, 0.0, 0.0, 0.0, 0.0, 0.0, 0.0, 0.0, 0.0, 0.0, 0.0, 0.0, 0.0, 0.0, 0.0, 0.0, 0.0, 0.0, 0.0, 0.0, 0.0, 0.0, 0.0, 0.0, 0.0, 0.0, 0.0, 0.0, 0.0, 0.0, 0.0, 0.0, 0.0, 0.0, 0.0, 0.0, 0.0, 0.0, 0.0, 0.0, 0.0, 0.0, 0.0, 0.0, 0.0, 0.0, 0.0, 0.0, 0.0, 0.0, 0.0, 0.0, 0.0, 0.0, 0.0, 0.0, 0.0, 0.0, 0.0, 0.0, 0.0, 0.0, 0.0, 0.0, 0.0, 0.0, 0.0, 0.0, 0.0, 0.0, 0.0, 0.0, 0.0, 0.0, 0.0, 0.0, 0.0, 0.0, 0.0, 0.0, 0.0, 0.0, 0.0, 0.0, 0.0, 0.0, 0.0, 0.0, 0.0, 0.0, 0.0, 0.0, 0.0, 0.0, 0.0, 0.0, 0.0, 0.0, 0.0, 0.0, 0.0, 0.0, 0.0, 0.0, 0.0, 0.0, 0.0, 0.0, 0.0, 0.0, 0.0, 0.0, 0.0, 0.0, 0.0, 0.0, 0.0, 0.0, 0.0, 0.0, 0.0, 0.0, 0.0, 0.0, 0.0, 0.0, 0.0, 0.0, 0.0, 0.0, 0.0, 0.0, 0.0, 0.0, 0.0, 0.0, 0.0, 0.0, 0.0, 0.0, 0.0, 0.0, 0.0, 0.0, 0.0, 0.0, 0.0, 0.0, 0.0, 0.0, 0.0, 0.0, 0.0, 0.0, 0.0, 0.0, 0.0, 0.0, 0.0, 0.0, 0.0, 0.0, 0.0, 0.0, 0.0, 0.0, 0.0, 0.0, 0.0, 0.0, 0.0, 0.0, 0.0, 0.0, 0.0, 0.0, 0.0, 0.0, 0.0, 0.0, 0.0, 0.0, 0.0, 0.0, 0.0, 0.0, 0.0, 0.0, 0.0, 0.0, 0.0, 0.0, 0.0, 0.0, 0.0, 0.0, 0.0, 0.0, 0.0, 0.0, 0.0, 0.0, 0.0, 0.0, 0.0, 0.0, 0.0, 0.0, 0.0, 0.0, 0.0, 0.0, 0.0, 0.0, 0.0, 0.0, 0.0, 0.0, 0.0, 0.0, 0.0, 0.0, 0.0, 0.0, 0.0, 0.0, 0.0, 0.0, 0.0, 0.0, 0.0, 0.0, 0.0, 0.0, 0.0, 0.0, 0.0, 0.0, 0.0, 0.0, 0.0, 0.0, 0.0, 0.0, 0.0, 0.0, 0.0, 0.0, 0.0, 0.0, 0.0, 0.0, 0.0, 0.0, 0.0, 0.0, 0.0, 0.0, 0.0, 0.0, 0.0, 0.0, 0.0, 0.0, 0.0, 0.0, 0.0, 0.0, 0.0, 0.0, 0.0, 0.0, 0.0, 0.0, 0.0, 0.0, 0.0, 0.0, 0.0, 0.0, 0.0, 0.0, 0.0, 0.0, 0.0, 0.0, 0.0, 0.0, 0.0, 0.0, 0.0, 0.0, 0.0, 0.0, 0.0, 0.0, 0.0, 0.0, 0.0, 0.0, 0.0, 0.0, 0.0, 0.0, 0.0, 0.0, 0.0, 0.0, 0.0, 0.0, 0.0, 0.0, 0.0, 0.0, 0.0, 0.0, 0.0, 0.0, 0.0, 0.0, 0.0, 0.0, 0.0, 0.0, 0.0, 0.0, 0.0, 0.0, 0.0, 0.0, 0.0, 0.0, 0.0, 0.0, 0.0, 0.0, 0.0, 0.0, 0.0, 0.0, 0.0, 0.0, 0.0, 0.0, 0.0, 0.0, 0.0, 0.0, 0.0, 0.0, 0.0, 0.0, 0.0, 0.0, 0.0, 0.0, 0.0, 0.0, 0.0, 0.0, 0.0, 0.0, 0.0, 0.0, 0.0, 0.0, 0.0, 0.0, 0.0, 0.0, 0.0, 0.0, 0.0, 0.0, 0.0, 0.0, 0.0, 0.0, 0.0, 0.0, 0.0, 0.0, 0.0, 0.0, 0.0, 0.0, 0.0, 0.0, 0.0, 0.0, 0.0, 0.0, 0.0, 0.0, 0.0, 0.0, 0.0, 0.0, 0.0, 0.0, 0.0, 0.0, 0.0, 0.0, 0.0, 0.0, 0.0, 0.0, 0.0, 0.0, 0.0, 0.0, 0.0, 0.0, 0.0, 0.0, 0.0, 0.0, 0.0, 0.0, 0.0, 0.0, 0.0, 0.0, 0.0, 0.0, 0.0, 0.0, 0.0, 0.0, 0.0, 0.0, 0.0, 0.0, 0.0, 0.0, 0.0, 0.0, 0.0, 0.0, 0.0, 0.0, 0.0, 0.0, 0.0, 0.0, 0.0, 0.0, 0.0, 0.0, 0.0, 0.0, 0.0, 0.0, 0.0, 0.0, 0.0, 0.0, 0.0, 0.0, 0.0, 0.0, 0.0, 0.0, 0.0, 0.0, 0.0, 0.0, 0.0, 0.0, 0.0, 0.0, 0.0, 0.0, 0.0, 0.0, 0.0, 0.0, 0.0, 0.0, 0.0, 0.0, 0.0, 0.0, 0.0, 0.0, 0.0, 0.0, 0.0, 0.0, 0.0, 0.0, 0.0, 0.0, 0.0, 0.0, 0.0, 0.0, 0.0, 0.0, 0.0, 0.0, 0.0, 0.0, 0.0, 0.0, 0.0, 0.0, 0.0, 0.0, 0.0, 0.0, 0.0, 0.0, 0.0, 0.0, 0.0, 0.0, 0.0, 0.0, 0.0, 0.0, 0.0, 0.0, 0.0, 0.0, 0.0, 0.0, 0.0, 0.0, 0.0, 0.0, 0.0, 0.0, 0.0, 0.0, 0.0, 0.0, 0.0, 0.0, 0.0, 0.0, 0.0, 0.0, 0.0, 0.0, 0.0, 0.0, 0.0, 0.0, 0.0, 0.0, 0.0, 0.0, 0.0, 0.0, 0.0, 0.0, 0.0, 0.0, 0.0, 0.0, 0.0, 0.0, 0.0, 0.0, 0.0, 0.0, 0.0, 0.0, 0.0, 0.0, 0.0, 0.0, 0.0, 0.0, 0.0, 0.0, 0.0, 0.0, 0.0, 0.0, 0.0, 0.0, 0.0, 0.0, 0.0, 0.0, 0.0, 0.0, 0.0, 0.0, 0.0, 0.0, 0.0, 0.0, 0.0, 0.0, 0.0, 0.0, 0.0, 0.0, 0.0, 0.0, 0.0, 0.0, 0.0, 0.0, 0.0, 0.0, 0.0, 0.0, 0.0, 0.0, 0.0, 0.0, 0.0, 0.0, 0.0, 0.0, 0.0, 0.0, 0.0, 0.0, 0.0, 0.0, 0.0, 0.0, 0.0, 0.0, 0.0, 0.0, 0.0, 0.0, 0.0, 0.0, 0.0, 0.0, 0.0, 0.0, 0.0, 0.0, 0.0, 0.0, 0.0, 0.0, 0.0, 0.0, 0.0, 0.0, 0.0, 0.0, 0.0, 0.0, 0.0, 0.0, 0.0, 0.0, 0.0, 0.0, 0.0, 0.0, 0.0, 0.0, 0.0, 0.0, 0.0, 0.0, 0.0, 0.0, 0.0, 0.0, 0.0, 0.0, 0.0, 0.0, 0.0, 0.0, 0.0, 0.0, 0.0, 0.0, 0.0, 0.0, 0.0, 0.0, 0.0, 0.0, 0.0, 0.0, 0.0, 0.0, 0.0, 0.0, 0.0, 0.0, 0.0, 0.0, 0.0, 0.0, 0.0, 0.0, 0.0, 0.0, 0.0, 0.0, 0.0, 0.0, 0.0, 0.0, 0.0, 0.0, 0.0, 0.0, 0.0, 0.0, 0.0, 0.0, 0.0, 0.0, 0.0, 0.0, 0.0, 0.0, 0.0, 0.0, 0.0, 0.0, 0.0, 0.0, 0.0, 0.0, 0.0, 0.0, 0.0, 0.0, 0.0, 0.0, 0.0, 0.0, 0.0, 0.0, 0.0, 0.0, 0.0, 0.0, 0.0, 0.0, 0.0, 0.0, 0.0, 0.0, 0.0, 0.0, 0.0, 0.0, 0.0, 0.0, 0.0, 0.0, 0.0, 0.0, 0.0, 0.0, 0.0, 0.0, 0.0, 0.0, 0.0, 0.0, 0.0, 0.0, 0.0, 0.0, 0.0, 0.0, 0.0, 0.0, 0.0, 0.0, 0.0, 0.0, 0.0, 0.0, 0.0, 0.0, 0.0, 0.0, 0.0, 0.0, 0.0, 0.0, 0.0, 0.0, 0.0, 0.0, 0.0, 0.0, 0.0, 0.0, 0.0, 0.0, 0.0, 0.0, 0.0, 0.0, 0.0, 0.0, 0.0, 0.0, 0.0, 0.0, 0.0, 0.0, 0.0, 0.0, 0.0, 0.0, 0.0, 0.0, 0.0, 0.0, 0.0, 0.0, 0.0, 0.0, 0.0, 0.0, 0.0, 0.0, 0.0, 0.0, 0.0, 0.0, 0.0, 0.0, 0.0, 0.0, 0.0, 0.0, 0.0, 0.0, 0.0, 0.0, 0.0, 0.0, 0.0, 0.0, 0.0, 0.0, 0.0, 0.0, 0.0, 0.0, 0.0, 0.0, 0.0, 0.0, 0.0, 0.0, 0.0, 0.0, 0.0, 0.0, 0.0, 0.0, 0.0, 0.0, 0.0, 0.0, 0.0, 0.0, 0.0, 0.0, 0.0, 0.0, 0.0, 0.0, 0.0, 0.0, 0.0, 0.0, 0.0, 0.0, 0.0, 0.0, 0.0, 0.0, 0.0, 0.0, 0.0, 0.0, 0.0, 0.0, 0.0, 0.0, 0.0, 0.0, 0.0, 0.0, 0.0, 0.0, 0.0, 0.0, 0.0, 0.0, 0.0, 0.0, 0.0, 0.0, 0.0, 0.0, 0.0, 0.0, 0.0, 0.0, 0.0, 0.0, 0.0, 0.0, 0.0, 0.0, 0.0, 0.0, 0.0, 0.0, 0.0, 0.0, 0.0, 0.0, 0.0, 0.0, 0.0, 0.0, 0.0, 0.0, 0.0, 0.0, 0.0, 0.0, 0.0, 0.0, 0.0, 0.0, 0.0, 0.0, 0.0, 0.0, 0.0, 0.0, 0.0, 0.0, 0.0, 0.0, 0.0, 0.0, 0.0, 0.0, 0.0, 0.0, 0.0, 0.0, 0.0, 0.0, 0.0, 0.0, 0.0, 0.0, 0.0, 0.0, 0.0, 0.0, 0.0, 0.0, 0.0, 0.0, 0.0, 0.0, 0.0, 0.0, 0.0, 0.0, 0.0, 0.0, 0.0, 0.0, 0.0, 0.0, 0.0, 0.0, 0.0, 0.0, 0.0, 0.0, 0.0, 0.0, 0.0, 0.0, 0.0, 0.0, 0.0, 0.0, 0.0, 0.0, 0.0, 0.0, 0.0, 0.0, 0.0, 0.0, 0.0, 0.0, 0.0, 0.0, 0.0, 0.0, 0.0, 0.0, 0.0, 0.0, 0.0, 0.0, 0.0, 0.0, 0.0, 0.0, 0.0, 0.0, 0.0, 0.0, 0.0, 0.0, 0.0, 0.0, 0.0, 0.0, 0.0, 0.0, 0.0, 0.0, 0.0, 0.0, 0.0, 0.0, 0.0, 0.0, 0.0, 0.0, 0.0, 0.0, 0.0, 0.0, 0.0, 0.0, 0.0, 0.0, 0.0, 0.0, 0.0, 0.0, 0.0, 0.0, 0.0, 0.0, 0.0, 0.0, 0.0, 0.0, 0.0, 0.0, 0.0, 0.0, 0.0, 0.0, 0.0, 0.0, 0.0, 0.0, 0.0, 0.0, 0.0, 0.0, 0.0, 0.0, 0.0, 0.0, 0.0, 0.0, 0.0, 0.0, 0.0, 0.0, 0.0, 0.0, 0.0, 0.0, 0.0, 0.0, 0.0, 0.0, 0.0, 0.0, 0.0, 0.0, 0.0, 0.0, 0.0, 0.0, 0.0, 0.0, 0.0, 0.0, 0.0, 0.0, 0.0, 0.0, 0.0, 0.0, 0.0, 0.0, 0.0, 0.0, 0.0, 0.0, 0.0, 0.0, 0.0, 0.0, 0.0, 0.0, 0.0, 0.0, 0.0, 0.0, 0.0, 0.0, 0.0, 0.0, 0.0, 0.0, 0.0, 0.0, 0.0, 0.0, 0.0, 0.0, 0.0, 0.0, 0.0, 0.0, 0.0, 0.0, 0.0, 0.0, 0.0, 0.0, 0.0, 0.0, 0.0, 0.0, 0.0, 0.0, 0.0, 0.0, 0.0, 0.0, 0.0, 0.0, 0.0, 0.0, 0.0, 0.0, 0.0, 0.0, 0.0, 0.0, 0.0, 0.0, 0.0, 0.0, 0.0, 0.0, 0.0, 0.0, 0.0, 0.0, 0.0, 0.0, 0.0, 0.0, 0.0, 0.0, 0.0, 0.0, 0.0, 0.0, 0.0, 0.0, 0.0, 0.0, 0.0, 0.0, 0.0, 0.0, 0.0, 0.0, 0.0, 0.0, 0.0, 0.0, 0.0, 0.0, 0.0, 0.0, 0.0, 0.0, 0.0, 0.0, 0.0, 0.0, 0.0, 0.0, 0.0, 0.0, 0.0, 0.0, 0.0, 0.0, 0.0, 0.0, 0.0, 0.0, 0.0, 0.0, 0.0, 0.0, 0.0, 0.0, 0.0, 0.0, 0.0, 0.0, 0.0, 0.0, 0.0, 0.0, 0.0, 0.0, 0.0, 0.0, 0.0, 0.0, 0.0, 0.0, 0.0, 0.0, 0.0, 0.0, 0.0, 0.0, 0.0, 0.0, 0.0, 0.0, 0.0, 0.0, 0.0, 0.0, 0.0, 0.0, 0.0, 0.0, 0.0, 0.0, 0.0, 0.0, 0.0, 0.0, 0.0, 0.0, 0.0, 0.0, 0.0, 0.0, 0.0, 0.0, 0.0, 0.0, 0.0, 0.0, 0.0, 0.0, 0.0, 0.0, 0.0, 0.0, 0.0, 0.0, 0.0, 0.0, 0.0, 0.0, 0.0, 0.0, 0.0, 0.0, 0.0, 0.0, 0.0, 0.0, 0.0, 0.0, 0.0, 0.0, 0.0, 0.0, 0.0, 0.0, 0.0, 0.0, 0.0, 0.0, 0.0, 0.0, 0.0, 0.0, 0.0, 0.0, 0.0, 0.0, 0.0, 0.0, 0.0, 0.0, 0.0, 0.0, 0.0, 0.0, 0.0, 0.0, 0.0, 0.0, 0.0, 0.0, 0.0, 0.0, 0.0, 0.0, 0.0, 0.0, 0.0, 0.0, 0.0, 0.0, 0.0, 0.0, 0.0, 0.0, 0.0, 0.0, 0.0, 0.0, 0.0, 0.0, 0.0, 0.0, 0.0, 0.0, 0.0, 0.0, 0.0, 0.0, 0.0, 0.0, 0.0, 0.0, 0.0, 0.0, 0.0, 0.0, 0.0, 0.0, 0.0, 0.0, 0.0, 0.0, 0.0, 0.0, 0.0, 0.0, 0.0, 0.0, 0.0, 0.0, 0.0, 0.0, 0.0, 0.0, 0.0, 0.0, 0.0, 0.0, 0.0, 0.0, 0.0, 0.0, 0.0, 0.0, 0.0, 0.0, 0.0, 0.0, 0.0, 0.0, 0.0, 0.0, 0.0, 0.0, 0.0, 0.0, 0.0, 0.0, 0.0, 0.0, 0.0, 0.0, 0.0, 0.0, 0.0, 0.0, 0.0, 0.0, 0.0, 0.0, 0.0, 0.0, 0.0, 0.0, 0.0, 0.0, 0.0, 0.0, 0.0, 0.0, 0.0, 0.0, 0.0, 0.0, 0.0, 0.0, 0.0, 0.0, 0.0, 0.0, 0.0, 0.0, 0.0, 0.0, 0.0, 0.0, 0.0, 0.0, 0.0, 0.0, 0.0, 0.0, 0.0, 0.0, 0.0, 0.0, 0.0, 0.0, 0.0, 0.0, 0.0, 0.0, 0.0, 0.0, 0.0, 0.0, 0.0, 0.0, 0.0, 0.0, 0.0, 0.0, 0.0, 0.0, 0.0, 0.0, 0.0, 0.0, 0.0, 0.0, 0.0, 0.0, 0.0, 0.0, 0.0, 0.0, 0.0, 0.0, 0.0, 0.0, 0.0, 0.0, 0.0, 0.0, 0.0, 0.0, 0.0, 0.0, 0.0, 0.0, 0.0, 0.0, 0.0, 0.0, 0.0, 0.0, 0.0, 0.0, 0.0, 0.0, 0.0, 0.0, 0.0, 0.0, 0.0, 0.0, 0.0, 0.0, 0.0, 0.0, 0.0, 0.0, 0.0, 0.0, 0.0, 0.0, 0.0, 0.0, 0.0, 0.0, 0.0, 0.0, 0.0, 0.0, 0.0, 0.0, 0.0, 0.0, 0.0, 0.0, 0.0, 0.0, 0.0, 0.0, 0.0, 0.0, 0.0, 0.0, 0.0, 0.0, 0.0, 0.0, 0.0, 0.0, 0.0, 0.0, 0.0, 0.0, 0.0, 0.0, 0.0, 0.0, 0.0, 0.0, 0.0, 0.0, 0.0, 0.0, 0.0, 0.0, 0.0, 0.0, 0.0, 0.0, 0.0, 0.0, 0.0, 0.0, 0.0, 0.0, 0.0, 0.0, 0.0, 0.0, 0.0, 0.0, 0.0, 0.0, 0.0, 0.0, 0.0, 0.0, 0.0, 0.0, 0.0, 0.0, 0.0, 0.0, 0.0, 0.0, 0.0, 0.0, 0.0, 0.0, 0.0, 0.0, 0.0, 0.0, 0.0, 0.0, 0.0, 0.0, 0.0, 0.0, 0.0, 0.0, 0.0, 0.0, 0.0, 0.0, 0.0, 0.0, 0.0, 0.0, 0.0, 0.0, 0.0, 0.0, 0.0, 0.0, 0.0, 0.0, 0.0, 0.0, 0.0, 0.0, 0.0, 0.0, 0.0, 0.0, 0.0, 0.0, 0.0, 0.0, 0.0, 0.0, 0.0, 0.0, 0.0, 0.0, 0.0, 0.0, 0.0, 0.0, 0.0, 0.0, 0.0, 0.0, 0.0, 0.0, 0.0, 0.0, 0.0, 0.0, 0.0, 0.0, 0.0, 0.0, 0.0, 0.0, 0.0, 0.0, 0.0, 0.0, 0.0, 0.0, 0.0, 0.0, 0.0, 0.0, 0.0, 0.0, 0.0, 0.0, 0.0, 0.0, 0.0, 0.0, 0.0, 0.0, 0.0, 0.0, 0.0, 0.0, 0.0, 0.0, 0.0, 0.0, 0.0, 0.0, 0.0, 0.0, 0.0, 0.0, 0.0, 0.0, 0.0, 0.0, 0.0, 0.0, 0.0, 0.0, 0.0, 0.0, 0.0, 0.0, 0.0, 0.0, 0.0, 0.0, 0.0, 0.0, 0.0, 0.0, 0.0, 0.0, 0.0, 0.0, 0.0, 0.0, 0.0, 0.0, 0.0, 0.0, 0.0, 0.0, 0.0, 0.0, 0.0, 0.0, 0.0, 0.0, 0.0, 0.0, 0.0, 0.0, 0.0, 0.0, 0.0, 0.0, 0.0, 0.0, 0.0, 0.0, 0.0, 0.0, 0.0, 0.0, 0.0, 0.0, 0.0, 0.0, 0.0, 0.0, 0.0, 0.0, 0.0, 0.0, 0.0, 0.0, 0.0, 0.0, 0.0, 0.0, 0.0, 0.0, 0.0, 0.0, 0.0, 0.0, 0.0, 0.0, 0.0, 0.0, 0.0, 0.0, 0.0, 0.0, 0.0, 0.0, 0.0, 0.0, 0.0, 0.0, 0.0, 0.0, 0.0, 0.0, 0.0, 0.0, 0.0, 0.0, 0.0, 0.0, 0.0, 0.0, 0.0, 0.0, 0.0, 0.0, 0.0, 0.0, 0.0, 0.0, 0.0, 0.0, 0.0, 0.0, 0.0, 0.0, 0.0, 0.0, 0.0, 0.0, 0.0, 0.0, 0.0, 0.0, 0.0, 0.0, 0.0, 0.0, 0.0, 0.0, 0.0, 0.0, 0.0, 0.0, 0.0, 0.0, 0.0, 0.0, 0.0, 0.0, 0.0, 0.0, 0.0, 0.0, 0.0, 0.0, 0.0, 0.0, 0.0, 0.0, 0.0, 0.0, 0.0, 0.0, 0.0, 0.0, 0.0, 0.0, 0.0, 0.0, 0.0, 0.0, 0.0, 0.0, 0.0, 0.0, 0.0, 0.0, 0.0, 0.0, 0.0, 0.0, 0.0, 0.0, 0.0, 0.0, 0.0, 0.0, 0.0, 0.0, 0.0, 0.0, 0.0, 0.0, 0.0, 0.0, 0.0, 0.0, 0.0, 0.0, 0.0, 0.0, 0.0, 0.0, 0.0, 0.0, 0.0, 0.0, 0.0, 0.0, 0.0, 0.0, 0.0, 0.0, 0.0, 0.0, 0.0, 0.0, 0.0, 0.0, 0.0, 0.0, 0.0, 0.0, 0.0, 0.0, 0.0, 0.0, 0.0, 0.0, 0.0, 0.0, 0.0, 0.0, 0.0, 0.0, 0.0, 0.0, 0.0, 0.0, 0.0, 0.0, 0.0, 0.0, 0.0, 0.0, 0.0, 0.0, 0.0, 0.0, 0.0, 0.0, 0.0, 0.0, 0.0, 0.0, 0.0, 0.0, 0.0, 0.0, 0.0, 0.0, 0.0, 0.0, 0.0, 0.0, 0.0, 0.0, 0.0, 0.0, 0.0, 0.0, 0.0, 0.0, 0.0, 0.0, 0.0, 0.0, 0.0, 0.0, 0.0, 0.0, 0.0, 0.0, 0.0, 0.0, 0.0, 0.0, 0.0, 0.0, 0.0, 0.0, 0.0, 0.0, 0.0, 0.0, 0.0, 0.0, 0.0, 0.0, 0.0, 0.0, 0.0, 0.0, 0.0, 0.0, 0.0, 0.0, 0.0, 0.0, 0.0, 0.0, 0.0, 0.0, 0.0, 0.0, 0.0, 0.0, 0.0, 0.0, 0.0, 0.0, 0.0, 0.0, 0.0, 0.0, 0.0, 0.0, 0.0, 0.0, 0.0, 0.0, 0.0, 0.0, 0.0, 0.0, 0.0, 0.0, 0.0, 0.0, 0.0, 0.0, 0.0, 0.0, 0.0, 0.0, 0.0, 0.0, 0.0, 0.0, 0.0, 0.0, 0.0, 0.0, 0.0, 0.0, 0.0, 0.0, 0.0, 0.0, 0.0, 0.0, 0.0, 0.0, 0.0, 0.0, 0.0, 0.0, 0.0, 0.0, 0.0, 0.0, 0.0, 0.0, 0.0, 0.0, 0.0, 0.0, 0.0, 0.0, 0.0, 0.0, 0.0, 0.0, 0.0, 0.0, 0.0, 0.0, 0.0, 0.0, 0.0, 0.0, 0.0, 0.0, 0.0, 0.0, 0.0, 0.0, 0.0, 0.0, 0.0, 0.0, 0.0, 0.0, 0.0, 0.0, 0.0, 0.0, 0.0, 0.0, 0.0, 0.0, 0.0, 0.0, 0.0, 0.0, 0.0, 0.0, 0.0, 0.0, 0.0, 0.0, 0.0, 0.0, 0.0, 0.0, 0.0, 0.0, 0.0, 0.0, 0.0, 0.0, 0.0, 0.0, 0.0, 0.0, 0.0, 0.0, 0.0, 0.0, 0.0, 0.0, 0.0, 0.0, 0.0, 0.0, 0.0, 0.0, 0.0, 0.0, 0.0, 0.0, 0.0, 0.0, 0.0, 0.0, 0.0, 0.0, 0.0, 0.0, 0.0, 0.0, 0.0, 0.0, 0.0, 0.0, 0.0, 0.0, 0.0, 0.0, 0.0, 0.0, 0.0, 0.0, 0.0, 0.0, 0.0, 0.0, 0.0, 0.0, 0.0, 0.0, 0.0, 0.0, 0.0, 0.0, 0.0, 0.0, 0.0, 0.0, 0.0, 0.0, 0.0, 0.0, 0.0, 0.0, 0.0, 0.0, 0.0, 0.0, 0.0, 0.0, 0.0, 0.0, 0.0, 0.0, 0.0, 0.0, 0.0, 0.0, 0.0, 0.0, 0.0, 0.0, 0.0, 0.0, 0.0, 0.0, 0.0, 0.0, 0.0, 0.0, 0.0, 0.0, 0.0, 0.0, 0.0, 0.0, 0.0, 0.0, 0.0, 0.0, 0.0, 0.0, 0.0, 0.0, 0.0, 0.0, 0.0, 0.0, 0.0, 0.0, 0.0, 0.0, 0.0, 0.0, 0.0, 0.0, 0.0, 0.0, 0.0, 0.0, 0.0, 0.0, 0.0, 0.0, 0.0, 0.0, 0.0, 0.0, 0.0, 0.0, 0.0, 0.0, 0.0, 0.0, 0.0, 0.0, 0.0, 0.0, 0.0, 0.0, 0.0, 0.0, 0.0, 0.0, 0.0, 0.0, 0.0, 0.0, 0.0, 0.0, 0.0, 0.0, 0.0, 0.0, 0.0, 0.0, 0.0, 0.0, 0.0, 0.0, 0.0, 0.0, 0.0, 0.0, 0.0, 0.0, 0.0, 0.0, 0.0, 0.0, 0.0, 0.0, 0.0, 0.0, 0.0, 0.0, 0.0, 0.0, 0.0, 0.0, 0.0, 0.0, 0.0, 0.0, 0.0, 0.0, 0.0, 0.0, 0.0, 0.0, 0.0, 0.0, 0.0, 0.0, 0.0, 0.0, 0.0, 0.0, 0.0, 0.0, 0.0, 0.0, 0.0, 0.0, 0.0, 0.0, 0.0, 0.0, 0.0, 0.0, 0.0, 0.0, 0.0, 0.0, 0.0, 0.0, 0.0, 0.0, 0.0, 0.0, 0.0, 0.0, 0.0, 0.0, 0.0, 0.0, 0.0, 0.0, 0.0, 0.0, 0.0, 0.0, 0.0, 0.0, 0.0, 0.0, 0.0, 0.0, 0.0, 0.0, 0.0, 0.0, 0.0, 0.0, 0.0, 0.0, 0.0, 0.0, 0.0, 0.0, 0.0, 0.0, 0.0, 0.0, 0.0, 0.0, 0.0, 0.0, 0.0, 0.0, 0.0, 0.0, 0.0, 0.0, 0.0, 0.0, 0.0, 0.0, 0.0, 0.0, 0.0, 0.0, 0.0, 0.0, 0.0, 0.0, 0.0, 0.0, 0.0, 0.0, 0.0, 0.0, 0.0, 0.0, 0.0, 0.0, 0.0, 0.0, 0.0, 0.0, 0.0, 0.0, 0.0, 0.0, 0.0, 0.0, 0.0, 0.0, 0.0, 0.0, 0.0, 0.0, 0.0, 0.0, 0.0, 0.0, 0.0, 0.0, 0.0, 0.0, 0.0, 0.0, 0.0, 0.0, 0.0, 0.0, 0.0, 0.0, 0.0, 0.0, 0.0, 0.0, 0.0, 0.0, 0.0, 0.0, 0.0, 0.0, 0.0, 0.0, 0.0, 0.0, 0.0, 0.0, 0.0, 0.0, 0.0, 0.0, 0.0, 0.0, 0.0, 0.0, 0.0, 0.0, 0.0, 0.0, 0.0, 0.0, 0.0, 0.0, 0.0, 0.0, 0.0, 0.0, 0.0, 0.0, 0.0, 0.0, 0.0, 0.0, 0.0, 0.0, 0.0, 0.0, 0.0, 0.0, 0.0, 0.0, 0.0, 0.0, 0.0, 0.0, 0.0, 0.0, 0.0, 0.0, 0.0, 0.0, 0.0, 0.0, 0.0, 0.0, 0.0, 0.0, 0.0, 0.0, 0.0, 0.0, 0.0, 0.0, 0.0, 0.0, 0.0, 0.0, 0.0, 0.0, 0.0, 0.0, 0.0, 0.0, 0.0, 0.0, 0.0, 0.0, 0.0, 0.0, 0.0, 0.0, 0.0, 0.0, 0.0, 0.0, 0.0, 0.0, 0.0, 0.0, 0.0, 0.0, 0.0, 0.0, 0.0, 0.0, 0.0, 0.0, 0.0, 0.0, 0.0, 0.0, 0.0, 0.0, 0.0, 0.0, 0.0, 0.0, 0.0, 0.0, 0.0, 0.0, 0.0, 0.0, 0.0, 0.0, 0.0, 0.0, 0.0, 0.0, 0.0, 0.0, 0.0, 0.0, 0.0, 0.0, 0.0, 0.0, 0.0, 0.0, 0.0, 0.0, 0.0, 0.0, 0.0, 0.0, 0.0, 0.0, 0.0, 0.0, 0.0, 0.0, 0.0, 0.0, 0.0, 0.0, 0.0, 0.0, 0.0, 0.0, 0.0, 0.0, 0.0, 0.0, 0.0, 0.0, 0.0, 0.0, 0.0, 0.0, 0.0, 0.0, 0.0, 0.0, 0.0, 0.0, 0.0, 0.0, 0.0, 0.0, 0.0, 0.0, 0.0, 0.0, 0.0, 0.0, 0.0, 0.0, 0.0, 0.0, 0.0, 0.0, 0.0, 0.0, 0.0, 0.0, 0.0, 0.0, 0.0, 0.0, 0.0, 0.0, 0.0, 0.0, 0.0, 0.0, 0.0, 0.0, 0.0, 0.0, 0.0, 0.0, 0.0, 0.0, 0.0, 0.0, 0.0, 0.0, 0.0, 0.0, 0.0, 0.0, 0.0, 0.0, 0.0, 0.0, 0.0, 0.0, 0.0, 0.0, 0.0, 0.0, 0.0, 0.0, 0.0])
me_circle_001.materials.append(mat_material)
me_circle_001.update()

# ---- curves / text
cu_beziercircle = bpy.data.curves.new('BezierCircle', 'CURVE')
cu_beziercircle.dimensions = '3D'
_sp = cu_beziercircle.splines.new('BEZIER'); _sp.bezier_points.add(3)
_sp.bezier_points.foreach_set('co', [-1.0, 0.0, 0.0, 0.0, 1.0, 0.0, 1.0, 0.0, 0.0, 0.0, -1.0, 0.0])
_sp.bezier_points.foreach_set('handle_left', [-1.0, -0.5521, 0.0, -0.5521, 1.0, 0.0, 1.0, 0.5521, 0.0, 0.5521, -1.0, 0.0])
_sp.bezier_points.foreach_set('handle_right', [-1.0, 0.5521, 0.0, 0.5521, 1.0, 0.0, 1.0, -0.5521, 0.0, -0.5521, -1.0, 0.0])
for _p, _l, _r in zip(_sp.bezier_points, ['AUTO', 'AUTO', 'AUTO', 'AUTO'], ['AUTO', 'AUTO', 'AUTO', 'AUTO']): _p.handle_left_type = _l; _p.handle_right_type = _r
_sp.order_u = 0
_sp.order_v = 0
_sp.use_cyclic_u = True
cu_beziercircle.use_path = True
cu_beziercircle.fill_mode = 'FULL'

# ---- objects
ob_beziercircle = bpy.data.objects.new('BezierCircle', cu_beziercircle)
ob_tire_outsidea = bpy.data.objects.new('Tire outsideA', me_cube)
ob_circle = bpy.data.objects.new('Circle', me_circle)
ob_tire_inside = bpy.data.objects.new('Tire inside', me_circle_001)

# ---- transforms, parenting, visibility, modifiers, constraints
ob_beziercircle.location = (0.0, 0.0, 0.0)
ob_beziercircle.rotation_euler = (-0.0, 158.7, -0.0)
ob_tire_outsidea.location = (0.0, 0.0, -1.0)
ob_tire_outsidea.scale = (0.08336, 0.09854, 1.0)
ob_tire_outsidea.lock_rotations_4d = False
ob_tire_outsidea.empty_display_type = 'ARROWS'
ob_tire_outsidea.lineart.crease_threshold = 0.0
_m = ob_tire_outsidea.modifiers.new('Mirror', 'MIRROR')
_m = ob_tire_outsidea.modifiers.new('Array', 'ARRAY')
_m.count = 132
_m.relative_offset_displace = (0.0, 0.75, 0.0)
_m = ob_tire_outsidea.modifiers.new('Curve', 'CURVE')
_m.object = ob_beziercircle
_m.deform_axis = 'NEG_Y'
ob_circle.location = (0.0, 0.0, 0.0)
ob_circle.rotation_euler = (-0.0, 1.571, 0.0)
ob_circle.scale = (0.8309, 0.8309, 0.8309)
_m = ob_circle.modifiers.new('Auto Smooth', 'NODES')
_m.node_group = ng_auto_smooth
_gi = [s.identifier for s in ng_auto_smooth.interface.items_tree if s.item_type == 'SOCKET' and s.in_out == 'INPUT']
_m[_gi[1]] = 0.5236  # Angle
ob_tire_inside.location = (0.0, 0.0, 0.0)
ob_tire_inside.rotation_euler = (-0.0, 1.571, 0.0)
ob_tire_inside.scale = (0.8309, 0.8309, 0.8309)
_m = ob_tire_inside.modifiers.new('Mirror', 'MIRROR')
_m.use_axis = (False, False, True)
_m.use_clip = True
_m.mirror_object = ob_circle
_m = ob_tire_inside.modifiers.new('Auto Smooth', 'NODES')
_m.node_group = ng_auto_smooth
_gi = [s.identifier for s in ng_auto_smooth.interface.items_tree if s.item_type == 'SOCKET' and s.in_out == 'INPUT']
_m[_gi[1]] = 0.5236  # Angle

# ---- collection membership
scene.collection.objects.link(ob_beziercircle)
col_collection.objects.link(ob_tire_outsidea)
col_collection.objects.link(ob_circle)
col_collection.objects.link(ob_tire_inside)

# ---- scene / render settings (as saved in the file)
scene.frame_start = 1; scene.frame_end = 250; scene.frame_set(0)
scene.render.engine = 'BLENDER_EEVEE_NEXT'
scene.cycles.sampling_pattern = 'TABULATED_SOBOL'
scene.eevee.use_gtao = True
scene.view_settings.view_transform = 'Filmic'
bpy.context.view_layer.update()

# ---- added for rendering (the .blend has no active camera and no usable light): camera, sun
cam_auto = bpy.data.cameras.new('AutoCamera')
cam_auto.lens = 50.0
cam_auto.sensor_width = 36.0
cam_auto.clip_end = 1000.0
ob_auto_camera = bpy.data.objects.new('AutoCamera', cam_auto)
scene.collection.objects.link(ob_auto_camera)
ob_auto_camera.location = (5.55137, -6.66164, 4.44109)
ob_auto_camera.rotation_euler = (1.09748, -7.21219e-08, 0.694738)
scene.camera = ob_auto_camera
light_auto_sun = bpy.data.lights.new('AutoSun', 'SUN')
light_auto_sun.energy = 3.0
light_auto_sun.angle = 0.0523599
ob_auto_sun = bpy.data.objects.new('AutoSun', light_auto_sun)
scene.collection.objects.link(ob_auto_sun)
ob_auto_sun.rotation_euler = (0.872665, 0.174533, 0.523599)
bpy.context.view_layer.update()
